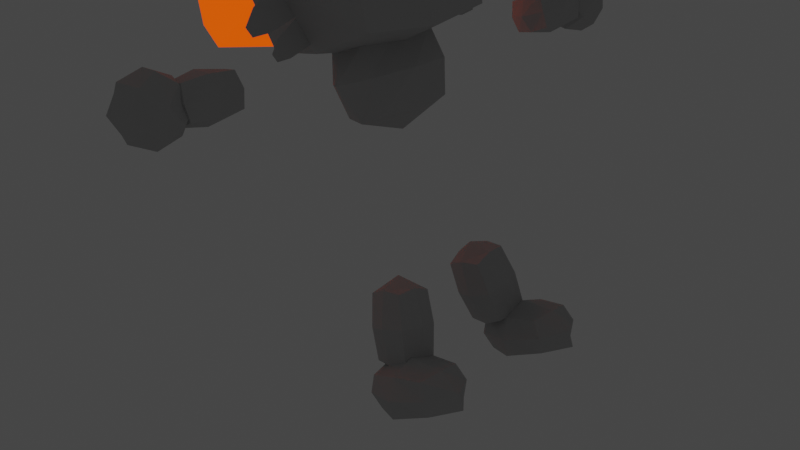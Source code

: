 # Source: SPLAT_-_fall.blend  (saved by Blender 3.5.10; exported with 4.5.12 LTS)
import bpy
from mathutils import Matrix  # noqa: F401  (used for matrix-valued properties, if any)

bpy.ops.wm.read_factory_settings(use_empty=True)
scene = bpy.context.scene
scene.name = 'Scene'

# ---- collections
col_collection = bpy.data.collections.new('Collection'); scene.collection.children.link(col_collection)

# ---- materials (node trees are filled in below, after node groups)
mat_splat_skin = bpy.data.materials.new('Splat skin')
mat_splat_skin.alpha_threshold = 0.0
mat_splat_skin.use_transparent_shadow = False
mat_splat_skin.roughness = 0.5
mat_splat_skin.line_color = (0.0, 0.0, 0.0, 1.0)
mat_material = bpy.data.materials.new('Material')
mat_material.use_transparent_shadow = False
mat_splat_eyes = bpy.data.materials.new('Splat eyes')
mat_splat_eyes.use_transparent_shadow = False
mat_metal_tex = bpy.data.materials.new('Metal tex')
mat_metal_tex.use_transparent_shadow = False
mat_tube_tex = bpy.data.materials.new('Tube tex')
mat_tube_tex.use_transparent_shadow = False

# ---- material node trees
mat_splat_skin.use_nodes = True; mat_splat_skin.node_tree.nodes.clear()
_N = mat_splat_skin.node_tree.nodes; _L = mat_splat_skin.node_tree.links
n0 = _N.new('ShaderNodeOutputMaterial'); n0.name = 'Material Output'; n0.location = (354, 228)
n1 = _N.new('ShaderNodeBsdfToon'); n1.name = 'Toon BSDF'; n1.location = (-154, 221)
n1.inputs[1].default_value = 0.4198
n1.inputs[2].default_value = 0.7037
_L.new(n1.outputs[0], n0.inputs[0])
n0.is_active_output = True
mat_material.use_nodes = True; mat_material.node_tree.nodes.clear()
_N = mat_material.node_tree.nodes; _L = mat_material.node_tree.links
n0 = _N.new('ShaderNodeBsdfPrincipled'); n0.name = 'Principled BSDF'; n0.location = (10, 300)
n0.distribution = 'GGX'
n0.subsurface_method = 'RANDOM_WALK_SKIN'
n0.inputs[3].default_value = 1.45
n0.inputs[4].default_value = 0.0
n0.inputs[27].default_value = (0.0, 0.0, 0.0, 1.0)
n0.inputs[28].default_value = 1.0
n1 = _N.new('ShaderNodeOutputMaterial'); n1.name = 'Material Output'; n1.location = (300, 300)
_L.new(n0.outputs[0], n1.inputs[0])
n1.is_active_output = True
mat_splat_eyes.use_nodes = True; mat_splat_eyes.node_tree.nodes.clear()
_N = mat_splat_eyes.node_tree.nodes; _L = mat_splat_eyes.node_tree.links
n0 = _N.new('ShaderNodeBsdfPrincipled'); n0.name = 'Principled BSDF'; n0.location = (10, 300)
n0.distribution = 'GGX'
n0.subsurface_method = 'RANDOM_WALK_SKIN'
n0.inputs[0].default_value = (0.0, 0.0, 0.0, 1.0)
n0.inputs[2].default_value = 1.0
n0.inputs[3].default_value = 0.0
n0.inputs[4].default_value = 0.0
n0.inputs[11].default_value = 1.01
n0.inputs[13].default_value = 0.0
n0.inputs[27].default_value = (0.0, 0.0, 0.0, 1.0)
n0.inputs[28].default_value = 1.0
n1 = _N.new('ShaderNodeOutputMaterial'); n1.name = 'Material Output'; n1.location = (300, 300)
_L.new(n0.outputs[0], n1.inputs[0])
n1.is_active_output = True
mat_metal_tex.use_nodes = True; mat_metal_tex.node_tree.nodes.clear()
_N = mat_metal_tex.node_tree.nodes; _L = mat_metal_tex.node_tree.links
n0 = _N.new('ShaderNodeBsdfPrincipled'); n0.name = 'Principled BSDF'; n0.location = (10, 300)
n0.distribution = 'GGX'
n0.subsurface_method = 'RANDOM_WALK_SKIN'
n0.inputs[0].default_value = (0.1878, 0.1878, 0.1878, 1.0)
n0.inputs[1].default_value = 1.0
n0.inputs[3].default_value = 1.45
n0.inputs[13].default_value = 0.0
n0.inputs[19].default_value = 0.25
n0.inputs[27].default_value = (0.08114, 0.08114, 0.08114, 1.0)
n0.inputs[28].default_value = 1.0
n1 = _N.new('ShaderNodeOutputMaterial'); n1.name = 'Material Output'; n1.location = (300, 300)
_L.new(n0.outputs[0], n1.inputs[0])
n1.is_active_output = True
mat_tube_tex.use_nodes = True; mat_tube_tex.node_tree.nodes.clear()
_N = mat_tube_tex.node_tree.nodes; _L = mat_tube_tex.node_tree.links
n0 = _N.new('ShaderNodeBsdfPrincipled'); n0.name = 'Principled BSDF'; n0.location = (10, 300)
n0.distribution = 'GGX'
n0.subsurface_method = 'RANDOM_WALK_SKIN'
n0.inputs[0].default_value = (0.8, 0.2139, 0.0, 1.0)
n0.inputs[3].default_value = 1.45
n0.inputs[27].default_value = (1.0, 0.07464, 0.0, 1.0)
n0.inputs[28].default_value = 1.0
n1 = _N.new('ShaderNodeOutputMaterial'); n1.name = 'Material Output'; n1.location = (300, 300)
_L.new(n0.outputs[0], n1.inputs[0])
n1.is_active_output = True

# ---- world
world_world = bpy.data.worlds.new('World'); scene.world = world_world
world_world.use_nodes = True; world_world.node_tree.nodes.clear()
_N = world_world.node_tree.nodes; _L = world_world.node_tree.links
n0 = _N.new('ShaderNodeOutputWorld'); n0.name = 'World Output'; n0.location = (300, 300)
n1 = _N.new('ShaderNodeBackground'); n1.name = 'Background'; n1.location = (10, 300)
n1.inputs[0].default_value = (0.05088, 0.05088, 0.05088, 1.0)
_L.new(n1.outputs[0], n0.inputs[0])
n0.is_active_output = True
world_world.color = (0.05088, 0.05088, 0.05088)
world_world.use_sun_shadow = False
world_world.sun_shadow_jitter_overblur = 0.0

# ---- cameras
cam_camera = bpy.data.cameras.new('Camera')
cam_camera.clip_end = 100.0
cam_camera.ortho_scale = 7.314

# ---- meshes
me_cube = bpy.data.meshes.new('Cube')
me_cube.from_pydata([(0.694, 0.694, 0.5728), (0.694, 0.694, -0.6119), (0.694, -0.694, 0.5728), (0.694, -0.694, -0.6119), (-0.694, 0.694, 0.5728), (-0.694, 0.694, -0.6119), (-0.694, -0.694, 0.5728), (-0.694, -0.694, -0.6119), (-0.7705, 0.0, -0.6884), (0.7705, 0.0, 0.6494), (-0.7705, 0.0, 0.6494), (0.7705, 0.0, -0.6884), (0.7705, 0.7705, 0.0), (-0.7705, -0.7705, 0.0), (0.7705, -0.7705, 0.0), (-0.7705, 0.7705, 0.0), (1.0, 0.0, 0.0), (-1.0, 0.0, 0.0), (0.0, 0.7705, -0.6884), (0.0, -0.7705, 0.6494), (0.0, -0.7705, -0.6884), (0.0, 0.7705, 0.6494), (0.0, 0.0, -0.809), (0.0, 0.0, 0.7714), (0.0, 1.0, 0.0), (0.0, -1.0, 0.0)], [], [(23, 10, 6, 19), (25, 19, 6, 13), (17, 10, 4, 15), (22, 11, 3, 20), (16, 9, 2, 14), (24, 21, 0, 12), (12, 0, 9, 16), (18, 1, 11, 22), (13, 6, 10, 17), (21, 4, 10, 23), (7, 13, 17, 8), (1, 12, 16, 11), (18, 24, 12, 1), (11, 16, 14, 3), (8, 17, 15, 5), (20, 25, 13, 7), (3, 14, 25, 20), (5, 15, 24, 18), (0, 21, 23, 9), (5, 18, 22, 8), (15, 4, 21, 24), (8, 22, 20, 7), (14, 2, 19, 25), (9, 23, 19, 2)])
_uv = me_cube.uv_layers.new(name='UVMap')
_uv.uv.foreach_set('vector', [0.75, 0.625, 0.875, 0.625, 0.875, 0.75, 0.75, 0.75, 0.2109, 0.4863, 0.1805, 0.6076, 0.05924, 0.5771, 0.08971, 0.4559, 0.5, 0.125, 0.625, 0.125, 0.625, 0.25, 0.5, 0.25, 0.4355, 0.2715, 0.5605, 0.2715, 0.5605, 0.3965, 0.4355, 0.3965, 0.4141, 0.5176, 0.4158, 0.6426, 0.2908, 0.6443, 0.2891, 0.5193, 0.502, 0.5039, 0.5016, 0.6289, 0.3766, 0.6286, 0.377, 0.5036, 0.5391, 0.5158, 0.5408, 0.6408, 0.4158, 0.6426, 0.4141, 0.5176, 0.4355, 0.1465, 0.5605, 0.1465, 0.5605, 0.2715, 0.4355, 0.2715, 0.5, 0.0, 0.625, 0.0, 0.625, 0.125, 0.5, 0.125, 0.75, 0.5, 0.875, 0.5, 0.875, 0.625, 0.75, 0.625, 0.375, 0.0, 0.5, 0.0, 0.5, 0.125, 0.375, 0.125, 0.5373, 0.3908, 0.5391, 0.5158, 0.4141, 0.5176, 0.4123, 0.3926, 0.5023, 0.3789, 0.502, 0.5039, 0.377, 0.5036, 0.3773, 0.3786, 0.4123, 0.3926, 0.4141, 0.5176, 0.2891, 0.5193, 0.2873, 0.3943, 0.375, 0.125, 0.5, 0.125, 0.5, 0.25, 0.375, 0.25, 0.2414, 0.3651, 0.2109, 0.4863, 0.08971, 0.4559, 0.1202, 0.3346, 0.3626, 0.3956, 0.3322, 0.5168, 0.2109, 0.4863, 0.2414, 0.3651, 0.6273, 0.3792, 0.627, 0.5042, 0.502, 0.5039, 0.5023, 0.3789, 0.625, 0.5, 0.75, 0.5, 0.75, 0.625, 0.625, 0.625, 0.3105, 0.1465, 0.4355, 0.1465, 0.4355, 0.2715, 0.3105, 0.2715, 0.627, 0.5042, 0.6266, 0.6292, 0.5016, 0.6289, 0.502, 0.5039, 0.3105, 0.2715, 0.4355, 0.2715, 0.4355, 0.3965, 0.3105, 0.3965, 0.3322, 0.5168, 0.3017, 0.638, 0.1805, 0.6076, 0.2109, 0.4863, 0.625, 0.625, 0.75, 0.625, 0.75, 0.75, 0.625, 0.75])
me_cube.materials.append(mat_splat_skin)
me_cube.materials.append(mat_material)
me_cube.use_mirror_vertex_groups = False
me_cube.update()
me_cube_001 = bpy.data.meshes.new('Cube.001')
me_cube_001.from_pydata([(-0.05307, -0.1716, -0.09299), (-0.1393, -0.08531, -0.09299), (-0.1393, -0.08531, 0.09299), (-0.05307, -0.1716, 0.09299), (-0.1393, 0.08531, -0.09299), (-0.05307, 0.1716, -0.09299), (-0.05307, 0.1716, 0.09299), (-0.1393, 0.08531, 0.09299), (0.1393, -0.08531, -0.09299), (0.05307, -0.1716, -0.09299), (0.05307, -0.1716, 0.09299), (0.1393, -0.08531, 0.09299), (0.05307, 0.1716, -0.09299), (0.1393, 0.08531, -0.09299), (0.1393, 0.08531, 0.09299), (0.05307, 0.1716, 0.09299)], [], [(9, 10, 3, 0), (13, 14, 11, 8), (14, 15, 6, 7, 2, 3, 10, 11), (1, 2, 7, 4), (5, 6, 15, 12), (0, 3, 2, 1), (6, 5, 4, 7), (14, 13, 12, 15), (10, 9, 8, 11), (4, 5, 12, 13, 8, 9, 0, 1)])
_uv = me_cube_001.uv_layers.new(name='UVMap')
_uv.uv.foreach_set('vector', [0.375, 0.8274, 0.625, 0.8274, 0.625, 0.9226, 0.375, 0.9226, 0.375, 0.5628, 0.625, 0.5628, 0.625, 0.6872, 0.375, 0.6872, 0.625, 0.5628, 0.7024, 0.5, 0.7976, 0.5, 0.875, 0.5628, 0.875, 0.6872, 0.7976, 0.75, 0.7024, 0.75, 0.625, 0.6872, 0.375, 0.06285, 0.625, 0.06285, 0.625, 0.1872, 0.375, 0.1872, 0.375, 0.3274, 0.625, 0.3274, 0.625, 0.4226, 0.375, 0.4226, 0.375, 0.0, 0.625, 0.0, 0.625, 0.06285, 0.375, 0.06285, 0.625, 0.3274, 0.375, 0.3274, 0.375, 0.1872, 0.625, 0.1872, 0.625, 0.5628, 0.375, 0.5628, 0.375, 0.4226, 0.625, 0.4226, 0.625, 0.8274, 0.375, 0.8274, 0.375, 0.6872, 0.625, 0.6872, 0.125, 0.5628, 0.2024, 0.5, 0.2976, 0.5, 0.375, 0.5628, 0.375, 0.6872, 0.2976, 0.75, 0.2024, 0.75, 0.125, 0.6872])
me_cube_001.materials.append(mat_splat_eyes)
me_cube_001.update()
me_cube_002 = bpy.data.meshes.new('Cube.002')
me_cube_002.from_pydata([(-0.05307, -0.1716, -0.09299), (-0.1393, -0.08531, -0.09299), (-0.1393, -0.08531, 0.09299), (-0.05307, -0.1716, 0.09299), (-0.1393, 0.08531, -0.09299), (-0.05307, 0.1716, -0.09299), (-0.05307, 0.1716, 0.09299), (-0.1393, 0.08531, 0.09299), (0.1393, -0.08531, -0.09299), (0.05307, -0.1716, -0.09299), (0.05307, -0.1716, 0.09299), (0.1393, -0.08531, 0.09299), (0.05307, 0.1716, -0.09299), (0.1393, 0.08531, -0.09299), (0.1393, 0.08531, 0.09299), (0.05307, 0.1716, 0.09299)], [], [(9, 10, 3, 0), (13, 14, 11, 8), (14, 15, 6, 7, 2, 3, 10, 11), (1, 2, 7, 4), (5, 6, 15, 12), (0, 3, 2, 1), (6, 5, 4, 7), (14, 13, 12, 15), (10, 9, 8, 11), (4, 5, 12, 13, 8, 9, 0, 1)])
_uv = me_cube_002.uv_layers.new(name='UVMap')
_uv.uv.foreach_set('vector', [0.375, 0.8274, 0.625, 0.8274, 0.625, 0.9226, 0.375, 0.9226, 0.375, 0.5628, 0.625, 0.5628, 0.625, 0.6872, 0.375, 0.6872, 0.625, 0.5628, 0.7024, 0.5, 0.7976, 0.5, 0.875, 0.5628, 0.875, 0.6872, 0.7976, 0.75, 0.7024, 0.75, 0.625, 0.6872, 0.375, 0.06285, 0.625, 0.06285, 0.625, 0.1872, 0.375, 0.1872, 0.375, 0.3274, 0.625, 0.3274, 0.625, 0.4226, 0.375, 0.4226, 0.375, 0.0, 0.625, 0.0, 0.625, 0.06285, 0.375, 0.06285, 0.625, 0.3274, 0.375, 0.3274, 0.375, 0.1872, 0.625, 0.1872, 0.625, 0.5628, 0.375, 0.5628, 0.375, 0.4226, 0.625, 0.4226, 0.625, 0.8274, 0.375, 0.8274, 0.375, 0.6872, 0.625, 0.6872, 0.125, 0.5628, 0.2024, 0.5, 0.2976, 0.5, 0.375, 0.5628, 0.375, 0.6872, 0.2976, 0.75, 0.2024, 0.75, 0.125, 0.6872])
me_cube_002.materials.append(mat_splat_eyes)
me_cube_002.update()
me_cube_003 = bpy.data.meshes.new('Cube.003')
me_cube_003.from_pydata([(-0.256, -1.122, -0.1663), (-0.7535, -0.6249, -0.1663), (-0.7535, -0.6249, 0.1663), (-0.256, -1.122, 0.1663), (-0.7535, 0.6249, -0.1663), (-0.256, 1.122, -0.1663), (-0.256, 1.122, 0.1663), (-0.7535, 0.6249, 0.1663), (0.7535, -0.6249, -0.1663), (0.256, -1.122, -0.1663), (0.256, -1.122, 0.1663), (0.7535, -0.6249, 0.1663), (0.256, 1.122, -0.1663), (0.7535, 0.6249, -0.1663), (0.7535, 0.6249, 0.1663), (0.256, 1.122, 0.1663)], [], [(9, 10, 3, 0), (13, 14, 11, 8), (14, 15, 6, 7, 2, 3, 10, 11), (1, 2, 7, 4), (5, 6, 15, 12), (0, 3, 2, 1), (6, 5, 4, 7), (14, 13, 12, 15), (10, 9, 8, 11), (4, 5, 12, 13, 8, 9, 0, 1)])
_uv = me_cube_003.uv_layers.new(name='UVMap')
_uv.uv.foreach_set('vector', [0.375, 0.8325, 0.625, 0.8325, 0.625, 0.9175, 0.375, 0.9175, 0.375, 0.5554, 0.625, 0.5554, 0.625, 0.6946, 0.375, 0.6946, 0.625, 0.5554, 0.7075, 0.5, 0.7925, 0.5, 0.875, 0.5554, 0.875, 0.6946, 0.7925, 0.75, 0.7075, 0.75, 0.625, 0.6946, 0.375, 0.0554, 0.625, 0.0554, 0.625, 0.1946, 0.375, 0.1946, 0.375, 0.3325, 0.625, 0.3325, 0.625, 0.4175, 0.375, 0.4175, 0.375, 0.0, 0.625, 0.0, 0.625, 0.0554, 0.375, 0.0554, 0.625, 0.3325, 0.375, 0.3325, 0.375, 0.1946, 0.625, 0.1946, 0.625, 0.5554, 0.375, 0.5554, 0.375, 0.4175, 0.625, 0.4175, 0.625, 0.8325, 0.375, 0.8325, 0.375, 0.6946, 0.625, 0.6946, 0.125, 0.5554, 0.2075, 0.5, 0.2925, 0.5, 0.375, 0.5554, 0.375, 0.6946, 0.2925, 0.75, 0.2075, 0.75, 0.125, 0.6946])
me_cube_003.materials.append(mat_metal_tex)
me_cube_003.update()
me_cube_004 = bpy.data.meshes.new('Cube.004')
me_cube_004.from_pydata([(0.5188, -0.5262, 0.0476), (0.01469, -0.5262, -0.4821), (0.5188, 0.5262, 0.0476), (0.01469, 0.5262, -0.4821), (1.198, -0.4363, 0.2304), (-1.132, -0.5262, -0.1399), (1.234, 0.4349, 0.2053), (-1.132, 0.5262, -0.1399), (0.118, -0.5262, -0.2591), (0.118, 0.5262, -0.2591), (-0.4758, 0.5262, 1.087), (-0.4758, -0.5262, 1.087), (0.2792, 0.5262, -0.4399), (0.5081, 0.5262, 1.053), (0.5081, -0.5262, 1.053), (0.2792, -0.5262, -0.4399), (-0.1736, -0.445, -0.9731), (-0.1697, 0.4394, -0.9759), (-1.079, 0.5262, -0.4383), (-1.079, -0.5262, -0.4383)], [], [(8, 1, 3, 9), (9, 3, 7, 10), (10, 7, 5, 11), (11, 5, 1, 8), (2, 6, 4, 0), (7, 3, 17, 18), (14, 11, 8, 15), (13, 10, 11, 14), (12, 9, 10, 13), (15, 8, 9, 12), (0, 15, 12, 2), (2, 12, 13, 6), (6, 13, 14, 4), (4, 14, 15, 0), (18, 17, 16, 19), (5, 7, 18, 19), (3, 1, 16, 17), (1, 5, 19, 16)])
_uv = me_cube_004.uv_layers.new(name='UVMap')
_uv.uv.foreach_set('vector', [0.5469, 0.0, 0.625, 0.0, 0.625, 0.25, 0.5469, 0.25, 0.5469, 0.25, 0.625, 0.25, 0.625, 0.5, 0.5469, 0.5, 0.5469, 0.5, 0.625, 0.5, 0.625, 0.75, 0.5469, 0.75, 0.5469, 0.75, 0.625, 0.75, 0.625, 1.0, 0.5469, 1.0, 0.125, 0.5, 0.375, 0.5, 0.375, 0.75, 0.125, 0.75, 0.625, 0.5, 0.625, 0.25, 0.625, 0.25, 0.625, 0.5, 0.4876, 0.75, 0.5469, 0.75, 0.5469, 1.0, 0.5001, 0.9885, 0.4876, 0.5, 0.5469, 0.5, 0.5469, 0.75, 0.4876, 0.75, 0.496, 0.2577, 0.5469, 0.25, 0.5469, 0.5, 0.4876, 0.5, 0.4876, 0.0, 0.5469, 0.0, 0.5469, 0.25, 0.496, 0.2577, 0.375, 0.0, 0.4876, 0.0, 0.496, 0.2577, 0.375, 0.25, 0.375, 0.25, 0.496, 0.2577, 0.4876, 0.5, 0.375, 0.5, 0.375, 0.5, 0.4876, 0.5, 0.4876, 0.75, 0.375, 0.75, 0.375, 0.75, 0.4876, 0.75, 0.5001, 0.9885, 0.375, 1.0, 0.625, 0.5, 0.875, 0.5, 0.875, 0.75, 0.625, 0.75, 0.625, 0.75, 0.625, 0.5, 0.625, 0.5, 0.625, 0.75, 0.625, 0.25, 0.625, 0.0, 0.625, 0.0, 0.625, 0.25, 0.625, 1.0, 0.625, 0.75, 0.625, 0.75, 0.625, 1.0])
me_cube_004.materials.append(mat_tube_tex)
me_cube_004.update()
me_plane = bpy.data.meshes.new('Plane')
me_plane.from_pydata([(0.05616, -0.2764, 4.617e-08), (0.1548, -0.2295, -3.695e-08), (-0.3029, 0.2338, 3.047e-08), (0.0384, 0.3784, -4.203e-08), (-0.09915, -0.1427, 3.938e-08), (0.1506, -0.03467, -3.713e-08)], [], [(4, 5, 3, 2), (0, 1, 5, 4)])
_uv = me_plane.uv_layers.new(name='UVMap')
_uv.uv.foreach_set('vector', [0.0, 0.3171, 1.0, 0.3171, 1.0, 1.0, 0.0, 1.0, 0.0, 0.0, 1.0, 0.0, 1.0, 0.3171, 0.0, 0.3171])
me_plane.materials.append(mat_splat_skin)
me_plane.update()
me_plane_001 = bpy.data.meshes.new('Plane.001')
me_plane_001.from_pydata([(0.05616, -0.2764, 4.617e-08), (0.1548, -0.2295, -3.695e-08), (-0.3029, 0.2338, 3.047e-08), (0.0384, 0.3784, -4.203e-08), (-0.09915, -0.1427, 3.938e-08), (0.1506, -0.03467, -3.713e-08)], [], [(4, 5, 3, 2), (0, 1, 5, 4)])
_uv = me_plane_001.uv_layers.new(name='UVMap')
_uv.uv.foreach_set('vector', [0.0, 0.3171, 1.0, 0.3171, 1.0, 1.0, 0.0, 1.0, 0.0, 0.0, 1.0, 0.0, 1.0, 0.3171, 0.0, 0.3171])
me_plane_001.materials.append(mat_splat_skin)
me_plane_001.update()
me_plane_002 = bpy.data.meshes.new('Plane.002')
me_plane_002.from_pydata([(0.05616, -0.2764, 4.617e-08), (0.1548, -0.2295, -3.695e-08), (-0.3029, 0.2338, 3.047e-08), (0.0384, 0.3784, -4.203e-08), (-0.09915, -0.1427, 3.938e-08), (0.1506, -0.03467, -3.713e-08)], [], [(4, 5, 3, 2), (0, 1, 5, 4)])
_uv = me_plane_002.uv_layers.new(name='UVMap')
_uv.uv.foreach_set('vector', [0.0, 0.3171, 1.0, 0.3171, 1.0, 1.0, 0.0, 1.0, 0.0, 0.0, 1.0, 0.0, 1.0, 0.3171, 0.0, 0.3171])
me_plane_002.materials.append(mat_splat_skin)
me_plane_002.update()
me_plane_003 = bpy.data.meshes.new('Plane.003')
me_plane_003.from_pydata([(-0.3592, -0.662, 2.801e-08), (0.3288, -0.662, -2.934e-08), (-0.4869, 0.643, 2.243e-08), (0.4565, 0.643, -2.376e-08), (-0.7465, 0.0, 1.108e-08), (0.7161, 0.0, -1.241e-08), (-0.6548, -0.331, 1.509e-08), (0.6245, -0.331, -1.642e-08), (0.7682, 0.3215, -1.013e-08), (-0.7986, 0.3215, 8.804e-09)], [], [(9, 8, 3, 2), (6, 7, 5, 4), (0, 1, 7, 6), (4, 5, 8, 9)])
_uv = me_plane_003.uv_layers.new(name='UVMap')
_uv.uv.foreach_set('vector', [0.291, 0.6732, 0.7546, 0.6732, 0.7546, 0.7891, 0.291, 0.7891, 0.291, 0.4414, 0.7546, 0.4414, 0.7546, 0.5573, 0.291, 0.5573, 0.291, 0.3255, 0.7546, 0.3255, 0.7546, 0.4414, 0.291, 0.4414, 0.291, 0.5573, 0.7546, 0.5573, 0.7546, 0.6732, 0.291, 0.6732])
me_plane_003.materials.append(mat_splat_skin)
me_plane_003.update()
me_plane_004 = bpy.data.meshes.new('Plane.004')
me_plane_004.from_pydata([(-1.0, -1.0, 0.0), (1.0, -1.0, 0.0), (-1.0, 1.0, 0.0), (1.0, 1.0, 0.0), (2.128, -5.861, 0.03785), (2.128, 5.549, 0.03785), (2.128, -5.861, 0.746), (2.128, 5.549, 0.746), (-2.128, -5.861, 0.03785), (-2.128, 5.549, 0.03785), (-2.128, -5.861, 0.746), (-2.128, 5.549, 0.746), (2.462, -0.1558, -0.01778), (2.462, -0.1558, 0.8017), (-2.462, -0.1558, 0.8017), (-2.462, -0.1558, -0.01778), (2.462, -6.757, 0.3919), (2.462, 6.445, 0.3919), (-2.462, -6.757, 0.3919), (-2.462, 6.445, 0.3919), (-3.465, -0.1558, 0.3919), (3.465, -0.1558, 0.3919), (-4.144e-16, -6.757, 0.8017), (-4.144e-16, 6.445, 0.8017), (-4.144e-16, -6.757, -0.01778), (-4.144e-16, 6.445, -0.01778), (-4.144e-16, -0.1558, -0.1846), (-4.144e-16, -0.1558, 0.9685), (-4.144e-16, 9.134, 0.3919), (-4.144e-16, -9.446, 0.3919)], [], [(0, 1, 3, 2), (21, 17, 7, 13), (27, 23, 11, 14), (20, 19, 9, 15), (26, 25, 5, 12), (29, 18, 8, 24), (28, 17, 5, 25), (24, 26, 12, 4), (18, 20, 15, 8), (22, 27, 14, 10), (16, 21, 13, 6), (4, 12, 21, 16), (10, 14, 20, 18), (23, 7, 17, 28), (22, 10, 18, 29), (14, 11, 19, 20), (12, 5, 17, 21), (6, 22, 29, 16), (11, 23, 28, 19), (6, 13, 27, 22), (8, 15, 26, 24), (19, 28, 25, 9), (16, 29, 24, 4), (15, 9, 25, 26), (13, 7, 23, 27)])
_uv = me_plane_004.uv_layers.new(name='UVMap')
_uv.uv.foreach_set('vector', [0.0, 0.0, 1.0, 0.0, 1.0, 1.0, 0.0, 1.0, 0.5, 0.125, 0.625, 0.125, 0.625, 0.25, 0.5, 0.25, 0.5, 0.375, 0.625, 0.375, 0.625, 0.5, 0.5, 0.5, 0.5, 0.625, 0.625, 0.625, 0.625, 0.75, 0.5, 0.75, 0.5, 0.875, 0.625, 0.875, 0.625, 1.0, 0.5, 1.0, 0.25, 0.625, 0.375, 0.625, 0.375, 0.75, 0.25, 0.75, 0.75, 0.625, 0.875, 0.625, 0.875, 0.75, 0.75, 0.75, 0.375, 0.875, 0.5, 0.875, 0.5, 1.0, 0.375, 1.0, 0.375, 0.625, 0.5, 0.625, 0.5, 0.75, 0.375, 0.75, 0.375, 0.375, 0.5, 0.375, 0.5, 0.5, 0.375, 0.5, 0.375, 0.125, 0.5, 0.125, 0.5, 0.25, 0.375, 0.25, 0.375, 0.0, 0.5, 0.0, 0.5, 0.125, 0.375, 0.125, 0.375, 0.5, 0.5, 0.5, 0.5, 0.625, 0.375, 0.625, 0.75, 0.5, 0.875, 0.5, 0.875, 0.625, 0.75, 0.625, 0.25, 0.5, 0.375, 0.5, 0.375, 0.625, 0.25, 0.625, 0.5, 0.5, 0.625, 0.5, 0.625, 0.625, 0.5, 0.625, 0.5, 0.0, 0.625, 0.0, 0.625, 0.125, 0.5, 0.125, 0.125, 0.5, 0.25, 0.5, 0.25, 0.625, 0.125, 0.625, 0.625, 0.5, 0.75, 0.5, 0.75, 0.625, 0.625, 0.625, 0.375, 0.25, 0.5, 0.25, 0.5, 0.375, 0.375, 0.375, 0.375, 0.75, 0.5, 0.75, 0.5, 0.875, 0.375, 0.875, 0.625, 0.625, 0.75, 0.625, 0.75, 0.75, 0.625, 0.75, 0.125, 0.625, 0.25, 0.625, 0.25, 0.75, 0.125, 0.75, 0.5, 0.75, 0.625, 0.75, 0.625, 0.875, 0.5, 0.875, 0.5, 0.25, 0.625, 0.25, 0.625, 0.375, 0.5, 0.375])
me_plane_004.materials.append(mat_splat_skin)
me_plane_004.update()
me_plane_005 = bpy.data.meshes.new('Plane.005')
me_plane_005.from_pydata([(-1.0, -1.0, 0.0), (1.0, -1.0, 0.0), (-1.0, 1.0, 0.0), (1.0, 1.0, 0.0), (1.512, 1.818, -0.528), (1.512, 1.974, 0.003412), (1.512, -2.795, -0.5208), (1.512, -2.638, 0.01061), (-1.928, 1.818, -0.528), (-1.928, 1.974, 0.003412), (-1.928, -2.795, -0.5208), (-1.928, -2.638, 0.01061), (1.718, 2.173, -0.2627), (1.718, -2.994, -0.2547), (-2.135, -2.994, -0.2547), (-2.135, 2.173, -0.2627), (1.718, -0.498, -0.5563), (1.718, -0.3227, 0.03892), (-2.135, -0.498, -0.5563), (-2.135, -0.3227, 0.03892), (-2.755, -0.4104, -0.2587), (2.338, -0.4104, -0.2587), (-0.2085, -3.081, -0.5523), (-0.2085, -2.906, 0.04295), (-0.2085, 2.085, -0.5603), (-0.2085, 2.26, 0.03489), (-0.2085, 3.004, -0.264), (-0.2085, -3.824, -0.2534), (-0.2085, -0.2945, 0.1347), (-0.2085, -0.5262, -0.652)], [], [(0, 1, 3, 2), (21, 17, 7, 13), (27, 23, 11, 14), (20, 19, 9, 15), (26, 25, 5, 12), (29, 18, 8, 24), (28, 17, 5, 25), (24, 26, 12, 4), (18, 20, 15, 8), (22, 27, 14, 10), (16, 21, 13, 6), (4, 12, 21, 16), (10, 14, 20, 18), (23, 7, 17, 28), (22, 10, 18, 29), (14, 11, 19, 20), (12, 5, 17, 21), (6, 22, 29, 16), (11, 23, 28, 19), (6, 13, 27, 22), (8, 15, 26, 24), (19, 28, 25, 9), (16, 29, 24, 4), (15, 9, 25, 26), (13, 7, 23, 27)])
_uv = me_plane_005.uv_layers.new(name='UVMap')
_uv.uv.foreach_set('vector', [0.0, 0.0, 1.0, 0.0, 1.0, 1.0, 0.0, 1.0, 0.5, 0.125, 0.625, 0.125, 0.625, 0.25, 0.5, 0.25, 0.5, 0.375, 0.625, 0.375, 0.625, 0.5, 0.5, 0.5, 0.5, 0.625, 0.625, 0.625, 0.625, 0.75, 0.5, 0.75, 0.5, 0.875, 0.625, 0.875, 0.625, 1.0, 0.5, 1.0, 0.25, 0.625, 0.375, 0.625, 0.375, 0.75, 0.25, 0.75, 0.75, 0.625, 0.875, 0.625, 0.875, 0.75, 0.75, 0.75, 0.375, 0.875, 0.5, 0.875, 0.5, 1.0, 0.375, 1.0, 0.375, 0.625, 0.5, 0.625, 0.5, 0.75, 0.375, 0.75, 0.375, 0.375, 0.5, 0.375, 0.5, 0.5, 0.375, 0.5, 0.375, 0.125, 0.5, 0.125, 0.5, 0.25, 0.375, 0.25, 0.375, 0.0, 0.5, 0.0, 0.5, 0.125, 0.375, 0.125, 0.375, 0.5, 0.5, 0.5, 0.5, 0.625, 0.375, 0.625, 0.75, 0.5, 0.875, 0.5, 0.875, 0.625, 0.75, 0.625, 0.25, 0.5, 0.375, 0.5, 0.375, 0.625, 0.25, 0.625, 0.5, 0.5, 0.625, 0.5, 0.625, 0.625, 0.5, 0.625, 0.5, 0.0, 0.625, 0.0, 0.625, 0.125, 0.5, 0.125, 0.125, 0.5, 0.25, 0.5, 0.25, 0.625, 0.125, 0.625, 0.625, 0.5, 0.75, 0.5, 0.75, 0.625, 0.625, 0.625, 0.375, 0.25, 0.5, 0.25, 0.5, 0.375, 0.375, 0.375, 0.375, 0.75, 0.5, 0.75, 0.5, 0.875, 0.375, 0.875, 0.625, 0.625, 0.75, 0.625, 0.75, 0.75, 0.625, 0.75, 0.125, 0.625, 0.25, 0.625, 0.25, 0.75, 0.125, 0.75, 0.5, 0.75, 0.625, 0.75, 0.625, 0.875, 0.5, 0.875, 0.5, 0.25, 0.625, 0.25, 0.625, 0.375, 0.5, 0.375])
me_plane_005.materials.append(mat_splat_skin)
me_plane_005.update()
me_plane_006 = bpy.data.meshes.new('Plane.006')
me_plane_006.from_pydata([(-1.0, -1.0, 0.0), (1.0, -1.0, 0.0), (-1.0, 1.0, 0.0), (1.0, 1.0, 0.0), (1.512, 3.377, -0.5148), (1.512, 2.5, 0.01286), (1.512, -1.203, -0.5551), (1.512, -2.08, -0.02747), (-1.928, 3.377, -0.5148), (-1.928, 2.5, 0.01286), (-1.928, -1.203, -0.5551), (-1.928, -2.08, -0.02747), (1.718, 3.214, -0.2486), (1.718, -1.916, -0.2937), (-2.135, -1.916, -0.2937), (-2.135, 3.214, -0.2486), (1.718, 1.14, -0.5667), (1.718, 0.1578, 0.02438), (-2.135, 1.14, -0.5667), (-2.135, 0.1578, 0.02438), (-2.755, 0.6487, -0.2711), (2.338, 0.6487, -0.2711), (-0.2085, -1.425, -0.5892), (-0.2085, -2.407, 0.001798), (-0.2085, 3.705, -0.5441), (-0.2085, 2.723, 0.04697), (-0.2085, 4.039, -0.2413), (-0.2085, -2.741, -0.301), (-0.2085, -9.382e-05, 0.1194), (-0.2085, 1.297, -0.6617)], [], [(0, 1, 3, 2), (21, 17, 7, 13), (27, 23, 11, 14), (20, 19, 9, 15), (26, 25, 5, 12), (29, 18, 8, 24), (28, 17, 5, 25), (24, 26, 12, 4), (18, 20, 15, 8), (22, 27, 14, 10), (16, 21, 13, 6), (4, 12, 21, 16), (10, 14, 20, 18), (23, 7, 17, 28), (22, 10, 18, 29), (14, 11, 19, 20), (12, 5, 17, 21), (6, 22, 29, 16), (11, 23, 28, 19), (6, 13, 27, 22), (8, 15, 26, 24), (19, 28, 25, 9), (16, 29, 24, 4), (15, 9, 25, 26), (13, 7, 23, 27)])
_uv = me_plane_006.uv_layers.new(name='UVMap')
_uv.uv.foreach_set('vector', [0.0, 0.0, 1.0, 0.0, 1.0, 1.0, 0.0, 1.0, 0.5, 0.125, 0.625, 0.125, 0.625, 0.25, 0.5, 0.25, 0.5, 0.375, 0.625, 0.375, 0.625, 0.5, 0.5, 0.5, 0.5, 0.625, 0.625, 0.625, 0.625, 0.75, 0.5, 0.75, 0.5, 0.875, 0.625, 0.875, 0.625, 1.0, 0.5, 1.0, 0.25, 0.625, 0.375, 0.625, 0.375, 0.75, 0.25, 0.75, 0.75, 0.625, 0.875, 0.625, 0.875, 0.75, 0.75, 0.75, 0.375, 0.875, 0.5, 0.875, 0.5, 1.0, 0.375, 1.0, 0.375, 0.625, 0.5, 0.625, 0.5, 0.75, 0.375, 0.75, 0.375, 0.375, 0.5, 0.375, 0.5, 0.5, 0.375, 0.5, 0.375, 0.125, 0.5, 0.125, 0.5, 0.25, 0.375, 0.25, 0.375, 0.0, 0.5, 0.0, 0.5, 0.125, 0.375, 0.125, 0.375, 0.5, 0.5, 0.5, 0.5, 0.625, 0.375, 0.625, 0.75, 0.5, 0.875, 0.5, 0.875, 0.625, 0.75, 0.625, 0.25, 0.5, 0.375, 0.5, 0.375, 0.625, 0.25, 0.625, 0.5, 0.5, 0.625, 0.5, 0.625, 0.625, 0.5, 0.625, 0.5, 0.0, 0.625, 0.0, 0.625, 0.125, 0.5, 0.125, 0.125, 0.5, 0.25, 0.5, 0.25, 0.625, 0.125, 0.625, 0.625, 0.5, 0.75, 0.5, 0.75, 0.625, 0.625, 0.625, 0.375, 0.25, 0.5, 0.25, 0.5, 0.375, 0.375, 0.375, 0.375, 0.75, 0.5, 0.75, 0.5, 0.875, 0.375, 0.875, 0.625, 0.625, 0.75, 0.625, 0.75, 0.75, 0.625, 0.75, 0.125, 0.625, 0.25, 0.625, 0.25, 0.75, 0.125, 0.75, 0.5, 0.75, 0.625, 0.75, 0.625, 0.875, 0.5, 0.875, 0.5, 0.25, 0.625, 0.25, 0.625, 0.375, 0.5, 0.375])
me_plane_006.materials.append(mat_splat_skin)
me_plane_006.update()
me_plane_007 = bpy.data.meshes.new('Plane.007')
me_plane_007.from_pydata([(-1.0, -1.0, 0.0), (1.0, -1.0, 0.0), (-1.0, 1.0, 0.0), (1.0, 1.0, 0.0), (1.649, 4.192, -0.2021), (1.649, -0.005894, 0.08266), (1.649, 0.2478, -0.5103), (1.649, -3.95, -0.2256), (-1.649, 4.192, -0.2021), (-1.649, -0.005894, 0.08266), (-1.649, 0.2478, -0.5103), (-1.649, -3.95, -0.2256), (1.94, 2.442, -0.03244), (1.94, -2.2, -0.3952), (-1.94, -2.2, -0.3952), (-1.94, 2.442, -0.03244), (1.94, 2.591, -0.3814), (1.94, -2.35, -0.04626), (-1.94, 2.591, -0.3814), (-1.94, -2.35, -0.04626), (-2.816, 0.121, -0.2138), (2.816, 0.121, -0.2138), (-4.104e-15, 0.2702, -0.5628), (-4.104e-15, -4.671, -0.2276), (-4.104e-15, 4.913, -0.2), (-4.104e-15, -0.02834, 0.1351), (-4.104e-15, 3.489, 0.04937), (-4.104e-15, -3.247, -0.477), (-4.104e-15, -3.464, 0.02932), (-4.104e-15, 3.706, -0.457)], [], [(0, 1, 3, 2), (21, 17, 7, 13), (27, 23, 11, 14), (20, 19, 9, 15), (26, 25, 5, 12), (29, 18, 8, 24), (28, 17, 5, 25), (24, 26, 12, 4), (18, 20, 15, 8), (22, 27, 14, 10), (16, 21, 13, 6), (4, 12, 21, 16), (10, 14, 20, 18), (23, 7, 17, 28), (22, 10, 18, 29), (14, 11, 19, 20), (12, 5, 17, 21), (6, 22, 29, 16), (11, 23, 28, 19), (6, 13, 27, 22), (8, 15, 26, 24), (19, 28, 25, 9), (16, 29, 24, 4), (15, 9, 25, 26), (13, 7, 23, 27)])
_uv = me_plane_007.uv_layers.new(name='UVMap')
_uv.uv.foreach_set('vector', [0.0, 0.0, 1.0, 0.0, 1.0, 1.0, 0.0, 1.0, 0.5, 0.125, 0.625, 0.125, 0.625, 0.25, 0.5, 0.25, 0.5, 0.375, 0.625, 0.375, 0.625, 0.5, 0.5, 0.5, 0.5, 0.625, 0.625, 0.625, 0.625, 0.75, 0.5, 0.75, 0.5, 0.875, 0.625, 0.875, 0.625, 1.0, 0.5, 1.0, 0.25, 0.625, 0.375, 0.625, 0.375, 0.75, 0.25, 0.75, 0.75, 0.625, 0.875, 0.625, 0.875, 0.75, 0.75, 0.75, 0.375, 0.875, 0.5, 0.875, 0.5, 1.0, 0.375, 1.0, 0.375, 0.625, 0.5, 0.625, 0.5, 0.75, 0.375, 0.75, 0.375, 0.375, 0.5, 0.375, 0.5, 0.5, 0.375, 0.5, 0.375, 0.125, 0.5, 0.125, 0.5, 0.25, 0.375, 0.25, 0.375, 0.0, 0.5, 0.0, 0.5, 0.125, 0.375, 0.125, 0.375, 0.5, 0.5, 0.5, 0.5, 0.625, 0.375, 0.625, 0.75, 0.5, 0.875, 0.5, 0.875, 0.625, 0.75, 0.625, 0.25, 0.5, 0.375, 0.5, 0.375, 0.625, 0.25, 0.625, 0.5, 0.5, 0.625, 0.5, 0.625, 0.625, 0.5, 0.625, 0.5, 0.0, 0.625, 0.0, 0.625, 0.125, 0.5, 0.125, 0.125, 0.5, 0.25, 0.5, 0.25, 0.625, 0.125, 0.625, 0.625, 0.5, 0.75, 0.5, 0.75, 0.625, 0.625, 0.625, 0.375, 0.25, 0.5, 0.25, 0.5, 0.375, 0.375, 0.375, 0.375, 0.75, 0.5, 0.75, 0.5, 0.875, 0.375, 0.875, 0.625, 0.625, 0.75, 0.625, 0.75, 0.75, 0.625, 0.75, 0.125, 0.625, 0.25, 0.625, 0.25, 0.75, 0.125, 0.75, 0.5, 0.75, 0.625, 0.75, 0.625, 0.875, 0.5, 0.875, 0.5, 0.25, 0.625, 0.25, 0.625, 0.375, 0.5, 0.375])
me_plane_007.materials.append(mat_splat_skin)
me_plane_007.update()
me_plane_008 = bpy.data.meshes.new('Plane.008')
me_plane_008.from_pydata([(-1.0, -1.0, 0.0), (1.0, -1.0, 0.0), (-1.0, 1.0, 0.0), (1.0, 1.0, 0.0), (1.649, 0.1218, -0.4385), (1.649, 3.864, -0.1219), (1.649, -4.265, -0.1638), (1.649, -0.5229, 0.1529), (-1.649, 0.1218, -0.4385), (-1.649, 3.864, -0.1219), (-1.649, -4.265, -0.1638), (-1.649, -0.5229, 0.1529), (1.94, 2.381, -0.3045), (1.94, -2.782, 0.01883), (-1.94, -2.782, 0.01883), (-1.94, 2.381, -0.3045), (1.94, -2.403, -0.3292), (1.94, 2.001, 0.04352), (-1.94, -2.403, -0.3292), (-1.94, 2.001, 0.04352), (-2.816, -0.2005, -0.1428), (2.816, -0.2005, -0.1428), (-4.17e-15, -4.984, -0.1675), (-4.17e-15, -0.58, 0.2052), (-4.17e-15, 0.1789, -0.4909), (-4.17e-15, 4.583, -0.1182), (-4.17e-15, 3.545, -0.3774), (-4.17e-15, -3.946, 0.09176), (-4.17e-15, 2.995, 0.1276), (-4.17e-15, -3.396, -0.4133)], [], [(0, 1, 3, 2), (21, 17, 7, 13), (27, 23, 11, 14), (20, 19, 9, 15), (26, 25, 5, 12), (29, 18, 8, 24), (28, 17, 5, 25), (24, 26, 12, 4), (18, 20, 15, 8), (22, 27, 14, 10), (16, 21, 13, 6), (4, 12, 21, 16), (10, 14, 20, 18), (23, 7, 17, 28), (22, 10, 18, 29), (14, 11, 19, 20), (12, 5, 17, 21), (6, 22, 29, 16), (11, 23, 28, 19), (6, 13, 27, 22), (8, 15, 26, 24), (19, 28, 25, 9), (16, 29, 24, 4), (15, 9, 25, 26), (13, 7, 23, 27)])
_uv = me_plane_008.uv_layers.new(name='UVMap')
_uv.uv.foreach_set('vector', [0.0, 0.0, 1.0, 0.0, 1.0, 1.0, 0.0, 1.0, 0.5, 0.125, 0.625, 0.125, 0.625, 0.25, 0.5, 0.25, 0.5, 0.375, 0.625, 0.375, 0.625, 0.5, 0.5, 0.5, 0.5, 0.625, 0.625, 0.625, 0.625, 0.75, 0.5, 0.75, 0.5, 0.875, 0.625, 0.875, 0.625, 1.0, 0.5, 1.0, 0.25, 0.625, 0.375, 0.625, 0.375, 0.75, 0.25, 0.75, 0.75, 0.625, 0.875, 0.625, 0.875, 0.75, 0.75, 0.75, 0.375, 0.875, 0.5, 0.875, 0.5, 1.0, 0.375, 1.0, 0.375, 0.625, 0.5, 0.625, 0.5, 0.75, 0.375, 0.75, 0.375, 0.375, 0.5, 0.375, 0.5, 0.5, 0.375, 0.5, 0.375, 0.125, 0.5, 0.125, 0.5, 0.25, 0.375, 0.25, 0.375, 0.0, 0.5, 0.0, 0.5, 0.125, 0.375, 0.125, 0.375, 0.5, 0.5, 0.5, 0.5, 0.625, 0.375, 0.625, 0.75, 0.5, 0.875, 0.5, 0.875, 0.625, 0.75, 0.625, 0.25, 0.5, 0.375, 0.5, 0.375, 0.625, 0.25, 0.625, 0.5, 0.5, 0.625, 0.5, 0.625, 0.625, 0.5, 0.625, 0.5, 0.0, 0.625, 0.0, 0.625, 0.125, 0.5, 0.125, 0.125, 0.5, 0.25, 0.5, 0.25, 0.625, 0.125, 0.625, 0.625, 0.5, 0.75, 0.5, 0.75, 0.625, 0.625, 0.625, 0.375, 0.25, 0.5, 0.25, 0.5, 0.375, 0.375, 0.375, 0.375, 0.75, 0.5, 0.75, 0.5, 0.875, 0.375, 0.875, 0.625, 0.625, 0.75, 0.625, 0.75, 0.75, 0.625, 0.75, 0.125, 0.625, 0.25, 0.625, 0.25, 0.75, 0.125, 0.75, 0.5, 0.75, 0.625, 0.75, 0.625, 0.875, 0.5, 0.875, 0.5, 0.25, 0.625, 0.25, 0.625, 0.375, 0.5, 0.375])
me_plane_008.materials.append(mat_splat_skin)
me_plane_008.update()
me_plane_009 = bpy.data.meshes.new('Plane.009')
me_plane_009.from_pydata([(-1.0, -1.0, 0.0), (1.0, -1.0, 0.0), (-1.0, 1.0, 0.0), (1.0, 1.0, 0.0), (1.72, 2.057, -0.6351), (1.72, 2.504, 0.02794), (1.72, -2.954, -0.6173), (1.72, -2.507, 0.04582), (-1.72, 2.057, -0.6351), (-1.72, 2.504, 0.02794), (-1.72, -2.954, -0.6173), (-1.72, -2.507, 0.04582), (1.927, 2.581, -0.3047), (1.927, -3.031, -0.2846), (-1.927, -3.031, -0.2846), (-1.927, 2.581, -0.3047), (1.927, -0.475, -0.666), (1.927, 0.02492, 0.0767), (-1.927, -0.475, -0.666), (-1.927, 0.02492, 0.0767), (-2.546, -0.225, -0.2947), (2.546, -0.225, -0.2947), (-9.074e-16, -3.281, -0.656), (-9.074e-16, -2.782, 0.08671), (-9.074e-16, 2.331, -0.676), (-9.074e-16, 2.831, 0.06669), (-9.074e-16, 3.484, -0.3079), (-9.074e-16, -3.934, -0.2814), (-9.074e-16, 0.1053, 0.1962), (-9.074e-16, -0.5554, -0.7855)], [], [(0, 1, 3, 2), (21, 17, 7, 13), (27, 23, 11, 14), (20, 19, 9, 15), (26, 25, 5, 12), (29, 18, 8, 24), (28, 17, 5, 25), (24, 26, 12, 4), (18, 20, 15, 8), (22, 27, 14, 10), (16, 21, 13, 6), (4, 12, 21, 16), (10, 14, 20, 18), (23, 7, 17, 28), (22, 10, 18, 29), (14, 11, 19, 20), (12, 5, 17, 21), (6, 22, 29, 16), (11, 23, 28, 19), (6, 13, 27, 22), (8, 15, 26, 24), (19, 28, 25, 9), (16, 29, 24, 4), (15, 9, 25, 26), (13, 7, 23, 27)])
_uv = me_plane_009.uv_layers.new(name='UVMap')
_uv.uv.foreach_set('vector', [0.0, 0.0, 1.0, 0.0, 1.0, 1.0, 0.0, 1.0, 0.5, 0.125, 0.625, 0.125, 0.625, 0.25, 0.5, 0.25, 0.5, 0.375, 0.625, 0.375, 0.625, 0.5, 0.5, 0.5, 0.5, 0.625, 0.625, 0.625, 0.625, 0.75, 0.5, 0.75, 0.5, 0.875, 0.625, 0.875, 0.625, 1.0, 0.5, 1.0, 0.25, 0.625, 0.375, 0.625, 0.375, 0.75, 0.25, 0.75, 0.75, 0.625, 0.875, 0.625, 0.875, 0.75, 0.75, 0.75, 0.375, 0.875, 0.5, 0.875, 0.5, 1.0, 0.375, 1.0, 0.375, 0.625, 0.5, 0.625, 0.5, 0.75, 0.375, 0.75, 0.375, 0.375, 0.5, 0.375, 0.5, 0.5, 0.375, 0.5, 0.375, 0.125, 0.5, 0.125, 0.5, 0.25, 0.375, 0.25, 0.375, 0.0, 0.5, 0.0, 0.5, 0.125, 0.375, 0.125, 0.375, 0.5, 0.5, 0.5, 0.5, 0.625, 0.375, 0.625, 0.75, 0.5, 0.875, 0.5, 0.875, 0.625, 0.75, 0.625, 0.25, 0.5, 0.375, 0.5, 0.375, 0.625, 0.25, 0.625, 0.5, 0.5, 0.625, 0.5, 0.625, 0.625, 0.5, 0.625, 0.5, 0.0, 0.625, 0.0, 0.625, 0.125, 0.5, 0.125, 0.125, 0.5, 0.25, 0.5, 0.25, 0.625, 0.125, 0.625, 0.625, 0.5, 0.75, 0.5, 0.75, 0.625, 0.625, 0.625, 0.375, 0.25, 0.5, 0.25, 0.5, 0.375, 0.375, 0.375, 0.375, 0.75, 0.5, 0.75, 0.5, 0.875, 0.375, 0.875, 0.625, 0.625, 0.75, 0.625, 0.75, 0.75, 0.625, 0.75, 0.125, 0.625, 0.25, 0.625, 0.25, 0.75, 0.125, 0.75, 0.5, 0.75, 0.625, 0.75, 0.625, 0.875, 0.5, 0.875, 0.5, 0.25, 0.625, 0.25, 0.625, 0.375, 0.5, 0.375])
me_plane_009.materials.append(mat_splat_skin)
me_plane_009.update()
me_plane_010 = bpy.data.meshes.new('Plane.010')
me_plane_010.from_pydata([(-1.0, -1.0, 0.0), (1.0, -1.0, 0.0), (-1.0, 1.0, 0.0), (1.0, 1.0, 0.0), (1.005, 3.07, -0.3034), (1.005, 3.014, 0.04648), (1.005, -3.331, -0.3088), (1.005, -3.387, 0.04109), (-4.828, 3.07, -0.3034), (-4.828, 3.014, 0.04648), (-4.828, -3.331, -0.3088), (-4.828, -3.387, 0.04109), (-1.911, -5.481, -0.3106), (-1.911, -3.929, 0.07001), (-1.911, 5.22, -0.3016), (-1.911, 3.547, 0.07631), (2.965, -0.1307, -0.3061), (1.495, -0.1909, 0.07316), (-6.788, -0.1307, -0.3061), (-5.318, -0.1909, 0.07316), (-1.911, -0.2049, 0.1613), (1.495, 3.58, -0.128), (1.495, -3.897, -0.1343), (-5.318, -3.897, -0.1343), (-5.318, 3.58, -0.128), (-1.911, 5.192, -0.1267), (-1.911, -5.509, -0.1357), (-6.788, -0.1585, -0.1312), (2.965, -0.1585, -0.1312)], [], [(0, 1, 3, 2), (28, 17, 7, 22), (26, 13, 11, 23), (27, 19, 9, 24), (25, 15, 5, 21), (20, 17, 5, 15), (19, 20, 15, 9), (24, 9, 15, 25), (22, 7, 13, 26), (12, 10, 18, 8, 14, 4, 16, 6), (11, 13, 20, 19), (13, 7, 17, 20), (23, 11, 19, 27), (21, 5, 17, 28), (4, 21, 28, 16), (10, 23, 27, 18), (6, 22, 26, 12), (8, 24, 25, 14), (14, 25, 21, 4), (18, 27, 24, 8), (12, 26, 23, 10), (16, 28, 22, 6)])
_uv = me_plane_010.uv_layers.new(name='UVMap')
_uv.uv.foreach_set('vector', [0.0, 0.0, 1.0, 0.0, 1.0, 1.0, 0.0, 1.0, 0.5, 0.125, 0.625, 0.125, 0.625, 0.25, 0.5, 0.25, 0.5, 0.375, 0.625, 0.375, 0.625, 0.5, 0.5, 0.5, 0.5, 0.625, 0.625, 0.625, 0.625, 0.75, 0.5, 0.75, 0.5, 0.875, 0.625, 0.875, 0.625, 1.0, 0.5, 1.0, 0.75, 0.625, 0.875, 0.625, 0.875, 0.75, 0.75, 0.75, 0.625, 0.625, 0.75, 0.625, 0.75, 0.75, 0.625, 0.75, 0.5, 0.75, 0.625, 0.75, 0.625, 0.875, 0.5, 0.875, 0.5, 0.25, 0.625, 0.25, 0.625, 0.375, 0.5, 0.375, 0.25, 0.5, 0.375, 0.5, 0.375, 0.625, 0.375, 0.75, 0.25, 0.75, 0.125, 0.75, 0.125, 0.625, 0.125, 0.5, 0.625, 0.5, 0.75, 0.5, 0.75, 0.625, 0.625, 0.625, 0.75, 0.5, 0.875, 0.5, 0.875, 0.625, 0.75, 0.625, 0.5, 0.5, 0.625, 0.5, 0.625, 0.625, 0.5, 0.625, 0.5, 0.0, 0.625, 0.0, 0.625, 0.125, 0.5, 0.125, 0.375, 0.0, 0.5, 0.0, 0.5, 0.125, 0.375, 0.125, 0.375, 0.5, 0.5, 0.5, 0.5, 0.625, 0.375, 0.625, 0.375, 0.25, 0.5, 0.25, 0.5, 0.375, 0.375, 0.375, 0.375, 0.75, 0.5, 0.75, 0.5, 0.875, 0.375, 0.875, 0.375, 0.875, 0.5, 0.875, 0.5, 1.0, 0.375, 1.0, 0.375, 0.625, 0.5, 0.625, 0.5, 0.75, 0.375, 0.75, 0.375, 0.375, 0.5, 0.375, 0.5, 0.5, 0.375, 0.5, 0.375, 0.125, 0.5, 0.125, 0.5, 0.25, 0.375, 0.25])
me_plane_010.materials.append(mat_splat_skin)
me_plane_010.update()
me_plane_011 = bpy.data.meshes.new('Plane.011')
me_plane_011.from_pydata([(-1.0, -1.0, 0.0), (1.0, -1.0, 0.0), (-1.0, 1.0, 0.0), (1.0, 1.0, 0.0), (1.005, 3.23, -0.3033), (1.005, 3.174, 0.04661), (1.005, -3.171, -0.3087), (1.005, -3.227, 0.04122), (-4.828, 3.23, -0.3033), (-4.828, 3.174, 0.04661), (-4.828, -3.171, -0.3087), (-4.828, -3.227, 0.04122), (-1.911, -5.322, -0.3105), (-1.911, -3.769, 0.07015), (-1.911, 5.38, -0.3015), (-1.911, 3.707, 0.07644), (2.965, 0.02916, -0.306), (1.495, -0.03109, 0.0733), (-6.788, 0.02916, -0.306), (-5.318, -0.03109, 0.0733), (-1.911, -0.0451, 0.1614), (1.495, 3.739, -0.1279), (1.495, -3.737, -0.1342), (-5.318, -3.737, -0.1342), (-5.318, 3.739, -0.1279), (-1.911, 5.352, -0.1265), (-1.911, -5.349, -0.1355), (-6.788, 0.001366, -0.131), (2.965, 0.001366, -0.131)], [], [(0, 1, 3, 2), (28, 17, 7, 22), (26, 13, 11, 23), (27, 19, 9, 24), (25, 15, 5, 21), (20, 17, 5, 15), (19, 20, 15, 9), (24, 9, 15, 25), (22, 7, 13, 26), (12, 10, 18, 8, 14, 4, 16, 6), (11, 13, 20, 19), (13, 7, 17, 20), (23, 11, 19, 27), (21, 5, 17, 28), (4, 21, 28, 16), (10, 23, 27, 18), (6, 22, 26, 12), (8, 24, 25, 14), (14, 25, 21, 4), (18, 27, 24, 8), (12, 26, 23, 10), (16, 28, 22, 6)])
_uv = me_plane_011.uv_layers.new(name='UVMap')
_uv.uv.foreach_set('vector', [0.0, 0.0, 1.0, 0.0, 1.0, 1.0, 0.0, 1.0, 0.5, 0.125, 0.625, 0.125, 0.625, 0.25, 0.5, 0.25, 0.5, 0.375, 0.625, 0.375, 0.625, 0.5, 0.5, 0.5, 0.5, 0.625, 0.625, 0.625, 0.625, 0.75, 0.5, 0.75, 0.5, 0.875, 0.625, 0.875, 0.625, 1.0, 0.5, 1.0, 0.75, 0.625, 0.875, 0.625, 0.875, 0.75, 0.75, 0.75, 0.625, 0.625, 0.75, 0.625, 0.75, 0.75, 0.625, 0.75, 0.5, 0.75, 0.625, 0.75, 0.625, 0.875, 0.5, 0.875, 0.5, 0.25, 0.625, 0.25, 0.625, 0.375, 0.5, 0.375, 0.25, 0.5, 0.375, 0.5, 0.375, 0.625, 0.375, 0.75, 0.25, 0.75, 0.125, 0.75, 0.125, 0.625, 0.125, 0.5, 0.625, 0.5, 0.75, 0.5, 0.75, 0.625, 0.625, 0.625, 0.75, 0.5, 0.875, 0.5, 0.875, 0.625, 0.75, 0.625, 0.5, 0.5, 0.625, 0.5, 0.625, 0.625, 0.5, 0.625, 0.5, 0.0, 0.625, 0.0, 0.625, 0.125, 0.5, 0.125, 0.375, 0.0, 0.5, 0.0, 0.5, 0.125, 0.375, 0.125, 0.375, 0.5, 0.5, 0.5, 0.5, 0.625, 0.375, 0.625, 0.375, 0.25, 0.5, 0.25, 0.5, 0.375, 0.375, 0.375, 0.375, 0.75, 0.5, 0.75, 0.5, 0.875, 0.375, 0.875, 0.375, 0.875, 0.5, 0.875, 0.5, 1.0, 0.375, 1.0, 0.375, 0.625, 0.5, 0.625, 0.5, 0.75, 0.375, 0.75, 0.375, 0.375, 0.5, 0.375, 0.5, 0.5, 0.375, 0.5, 0.375, 0.125, 0.5, 0.125, 0.5, 0.25, 0.375, 0.25])
me_plane_011.materials.append(mat_splat_skin)
me_plane_011.update()
me_plane_012 = bpy.data.meshes.new('Plane.012')
me_plane_012.from_pydata([(-1.0, -1.0, 0.0), (1.0, -1.0, 0.0), (-1.0, 1.0, 0.0), (1.0, 1.0, 0.0), (1.72, 3.542, -0.5993), (1.72, 2.45, 0.05962), (1.72, -1.733, -0.6456), (1.72, -2.825, 0.01329), (-1.72, 3.542, -0.5993), (-1.72, 2.45, 0.05962), (-1.72, -1.733, -0.6456), (-1.72, -2.825, 0.01329), (1.927, 3.312, -0.267), (1.927, -2.595, -0.3189), (-1.927, -2.595, -0.3189), (-1.927, 3.312, -0.267), (1.927, 0.97, -0.662), (1.927, -0.2531, 0.07602), (-1.927, 0.97, -0.662), (-1.927, -0.2531, 0.07602), (-2.546, 0.3584, -0.293), (2.546, 0.3584, -0.293), (-9.157e-16, -1.984, -0.6879), (-9.157e-16, -3.207, 0.05007), (-9.157e-16, 3.924, -0.636), (-9.157e-16, 2.701, 0.102), (-9.157e-16, 4.262, -0.2587), (-9.157e-16, -3.546, -0.3273), (-9.157e-16, -0.4498, 0.1947), (-9.157e-16, 1.167, -0.7807)], [], [(0, 1, 3, 2), (21, 17, 7, 13), (27, 23, 11, 14), (20, 19, 9, 15), (26, 25, 5, 12), (29, 18, 8, 24), (28, 17, 5, 25), (24, 26, 12, 4), (18, 20, 15, 8), (22, 27, 14, 10), (16, 21, 13, 6), (4, 12, 21, 16), (10, 14, 20, 18), (23, 7, 17, 28), (22, 10, 18, 29), (14, 11, 19, 20), (12, 5, 17, 21), (6, 22, 29, 16), (11, 23, 28, 19), (6, 13, 27, 22), (8, 15, 26, 24), (19, 28, 25, 9), (16, 29, 24, 4), (15, 9, 25, 26), (13, 7, 23, 27)])
_uv = me_plane_012.uv_layers.new(name='UVMap')
_uv.uv.foreach_set('vector', [0.0, 0.0, 1.0, 0.0, 1.0, 1.0, 0.0, 1.0, 0.5, 0.125, 0.625, 0.125, 0.625, 0.25, 0.5, 0.25, 0.5, 0.375, 0.625, 0.375, 0.625, 0.5, 0.5, 0.5, 0.5, 0.625, 0.625, 0.625, 0.625, 0.75, 0.5, 0.75, 0.5, 0.875, 0.625, 0.875, 0.625, 1.0, 0.5, 1.0, 0.25, 0.625, 0.375, 0.625, 0.375, 0.75, 0.25, 0.75, 0.75, 0.625, 0.875, 0.625, 0.875, 0.75, 0.75, 0.75, 0.375, 0.875, 0.5, 0.875, 0.5, 1.0, 0.375, 1.0, 0.375, 0.625, 0.5, 0.625, 0.5, 0.75, 0.375, 0.75, 0.375, 0.375, 0.5, 0.375, 0.5, 0.5, 0.375, 0.5, 0.375, 0.125, 0.5, 0.125, 0.5, 0.25, 0.375, 0.25, 0.375, 0.0, 0.5, 0.0, 0.5, 0.125, 0.375, 0.125, 0.375, 0.5, 0.5, 0.5, 0.5, 0.625, 0.375, 0.625, 0.75, 0.5, 0.875, 0.5, 0.875, 0.625, 0.75, 0.625, 0.25, 0.5, 0.375, 0.5, 0.375, 0.625, 0.25, 0.625, 0.5, 0.5, 0.625, 0.5, 0.625, 0.625, 0.5, 0.625, 0.5, 0.0, 0.625, 0.0, 0.625, 0.125, 0.5, 0.125, 0.125, 0.5, 0.25, 0.5, 0.25, 0.625, 0.125, 0.625, 0.625, 0.5, 0.75, 0.5, 0.75, 0.625, 0.625, 0.625, 0.375, 0.25, 0.5, 0.25, 0.5, 0.375, 0.375, 0.375, 0.375, 0.75, 0.5, 0.75, 0.5, 0.875, 0.375, 0.875, 0.625, 0.625, 0.75, 0.625, 0.75, 0.75, 0.625, 0.75, 0.125, 0.625, 0.25, 0.625, 0.25, 0.75, 0.125, 0.75, 0.5, 0.75, 0.625, 0.75, 0.625, 0.875, 0.5, 0.875, 0.5, 0.25, 0.625, 0.25, 0.625, 0.375, 0.5, 0.375])
me_plane_012.materials.append(mat_splat_skin)
me_plane_012.update()
arm_armature_001 = bpy.data.armatures.new('Armature.001')  # bones are not reproduced

# ---- objects
ob_splat_head_cube = bpy.data.objects.new('splat head cube', me_cube)
ob_camera = bpy.data.objects.new('Camera', cam_camera)
ob_cube_001 = bpy.data.objects.new('Cube.001', me_cube_001)
ob_cube_002 = bpy.data.objects.new('Cube.002', me_cube_002)
ob_cube_003 = bpy.data.objects.new('Cube.003', me_cube_003)
ob_cube_004 = bpy.data.objects.new('Cube.004', me_cube_004)
ob_plane = bpy.data.objects.new('Plane', me_plane)
ob_plane_001 = bpy.data.objects.new('Plane.001', me_plane_001)
ob_plane_002 = bpy.data.objects.new('Plane.002', me_plane_002)
ob_plane_003 = bpy.data.objects.new('Plane.003', me_plane_003)
ob_splat_body = bpy.data.objects.new('Splat body', me_plane_004)
ob_arm_r = bpy.data.objects.new('Arm R', me_plane_005)
ob_arm_l = bpy.data.objects.new('Arm L', me_plane_006)
ob_hand_l = bpy.data.objects.new('Hand L', me_plane_007)
ob_hand_r = bpy.data.objects.new('Hand R', me_plane_008)
ob_leg_r = bpy.data.objects.new('Leg R', me_plane_009)
ob_foot_r = bpy.data.objects.new('Foot R', me_plane_010)
ob_foot_l = bpy.data.objects.new('Foot L', me_plane_011)
ob_leg_l = bpy.data.objects.new('Leg L', me_plane_012)
ob_armature = bpy.data.objects.new('Armature', arm_armature_001)

# ---- transforms, parenting, visibility, modifiers, constraints
ob_splat_head_cube.parent = ob_armature
ob_splat_head_cube.matrix_parent_inverse = Matrix(((1.0, -0.0, 0.0, -0.0), (-0.0, 1.0, -0.0, 0.0), (0.0, -0.0, 1.0, -1.101), (-0.0, 0.0, -0.0, 1.0)))
ob_splat_head_cube.location = (0.0, 0.0, 2.607)
ob_splat_head_cube.lock_rotations_4d = False
ob_splat_head_cube.empty_display_type = 'ARROWS'
ob_splat_head_cube.lineart.crease_threshold = 0.0
_vg = ob_splat_head_cube.vertex_groups.new(name='Bone')
_vg = ob_splat_head_cube.vertex_groups.new(name='Bone.001')
_vg.add([0, 1, 2, 3, 4, 5, 6, 7, 8, 9, 10, 11, 12, 13, 14, 15, 16, 17, 18, 19, 20, 21, 22, 23, 24, 25], 1.0, 'REPLACE')
_vg = ob_splat_head_cube.vertex_groups.new(name='Bone.002')
_vg = ob_splat_head_cube.vertex_groups.new(name='Bone.003')
_vg = ob_splat_head_cube.vertex_groups.new(name='Bone.004')
_vg = ob_splat_head_cube.vertex_groups.new(name='Bone.005')
_vg = ob_splat_head_cube.vertex_groups.new(name='Bone.006')
_vg = ob_splat_head_cube.vertex_groups.new(name='Bone.007')
_vg = ob_splat_head_cube.vertex_groups.new(name='Bone.008')
_vg = ob_splat_head_cube.vertex_groups.new(name='Bone.009')
_m = ob_splat_head_cube.modifiers.new('Armature', 'ARMATURE')
_m = ob_splat_head_cube.modifiers.new('Armature.001', 'ARMATURE')
_m.object = ob_armature
_m = ob_splat_head_cube.modifiers.new('Solidify', 'SOLIDIFY')
_m.thickness = 0.04
_m.offset = 1.0
_m.material_offset = -21
_m.material_offset_rim = -41
ob_camera.location = (7.359, -6.926, 4.958)
ob_camera.rotation_euler = (1.109, 0.0, 0.8149)
ob_camera.lock_rotations_4d = False
ob_camera.empty_display_type = 'ARROWS'
ob_camera.color = (0.0, 0.0, 0.0, 0.0)
ob_camera.display_type = 'WIRE'
ob_camera.lineart.crease_threshold = 0.0
ob_cube_001.parent = ob_armature
ob_cube_001.matrix_parent_inverse = Matrix(((1.0, -0.0, 0.0, -0.0), (-0.0, 1.0, -0.0, 0.0), (0.0, -0.0, 1.0, -1.101), (-0.0, 0.0, -0.0, 1.0)))
ob_cube_001.location = (0.8597, -0.5169, 2.455)
ob_cube_001.rotation_euler = (1.683, 0.03152, 1.297)
ob_cube_001.scale = (1.493, 1.257, 0.6384)
_vg = ob_cube_001.vertex_groups.new(name='Bone')
_vg = ob_cube_001.vertex_groups.new(name='Bone.001')
for _i, _w in zip([0, 1, 2, 3, 4, 5, 6, 7, 8, 9, 10, 11, 12, 13, 14, 15], [0.9957, 0.9957, 0.9958, 0.9958, 0.9957, 0.9955, 0.9956, 0.9958, 0.9952, 0.9955, 0.9956, 0.9955, 0.9951, 0.9945, 0.9951, 0.9954]): _vg.add([_i], _w, 'REPLACE')
_vg = ob_cube_001.vertex_groups.new(name='Bone.002')
_vg = ob_cube_001.vertex_groups.new(name='Bone.003')
_vg = ob_cube_001.vertex_groups.new(name='Bone.004')
_vg = ob_cube_001.vertex_groups.new(name='Bone.005')
_vg = ob_cube_001.vertex_groups.new(name='Bone.006')
_vg = ob_cube_001.vertex_groups.new(name='Bone.007')
_vg = ob_cube_001.vertex_groups.new(name='Bone.008')
_vg = ob_cube_001.vertex_groups.new(name='Bone.009')
_m = ob_cube_001.modifiers.new('Armature', 'ARMATURE')
_m = ob_cube_001.modifiers.new('Armature.001', 'ARMATURE')
_m.object = ob_armature
ob_cube_002.parent = ob_armature
ob_cube_002.matrix_parent_inverse = Matrix(((1.0, -0.0, 0.0, -0.0), (-0.0, 1.0, -0.0, 0.0), (0.0, -0.0, 1.0, -1.101), (-0.0, 0.0, -0.0, 1.0)))
ob_cube_002.location = (0.9045, 0.527, 2.459)
ob_cube_002.rotation_euler = (1.618, -0.01112, 2.016)
ob_cube_002.scale = (1.423, 1.266, 0.689)
_vg = ob_cube_002.vertex_groups.new(name='Bone')
_vg = ob_cube_002.vertex_groups.new(name='Bone.001')
for _i, _w in zip([0, 1, 2, 3, 4, 5, 6, 7, 8, 9, 10, 11, 12, 13, 14, 15], [0.9915, 0.9912, 0.9915, 0.9918, 0.9905, 0.9894, 0.9907, 0.9911, 0.9915, 0.9916, 0.9918, 0.9918, 0.9904, 0.991, 0.9913, 0.991]): _vg.add([_i], _w, 'REPLACE')
_vg = ob_cube_002.vertex_groups.new(name='Bone.002')
_vg = ob_cube_002.vertex_groups.new(name='Bone.003')
_vg = ob_cube_002.vertex_groups.new(name='Bone.004')
_vg = ob_cube_002.vertex_groups.new(name='Bone.005')
_vg = ob_cube_002.vertex_groups.new(name='Bone.006')
_vg = ob_cube_002.vertex_groups.new(name='Bone.007')
_vg = ob_cube_002.vertex_groups.new(name='Bone.008')
_vg = ob_cube_002.vertex_groups.new(name='Bone.009')
_m = ob_cube_002.modifiers.new('Armature', 'ARMATURE')
_m = ob_cube_002.modifiers.new('Armature.001', 'ARMATURE')
_m.object = ob_armature
ob_cube_003.parent = ob_armature
ob_cube_003.matrix_parent_inverse = Matrix(((1.0, -0.0, 0.0, -0.0), (-0.0, 1.0, -0.0, 0.0), (0.0, -0.0, 1.0, -1.101), (-0.0, 0.0, -0.0, 1.0)))
ob_cube_003.location = (-0.362, -0.01231, 3.282)
ob_cube_003.rotation_euler = (0.0, -0.4026, 0.0)
ob_cube_003.scale = (1.045, 0.7932, 1.18)
_vg = ob_cube_003.vertex_groups.new(name='Bone')
_vg = ob_cube_003.vertex_groups.new(name='Bone.001')
_vg.add([0, 1, 2, 3, 4, 5, 6, 7, 8, 9, 10, 11, 12, 13, 14, 15], 1.0, 'REPLACE')
_vg = ob_cube_003.vertex_groups.new(name='Bone.002')
_vg = ob_cube_003.vertex_groups.new(name='Bone.003')
_vg = ob_cube_003.vertex_groups.new(name='Bone.004')
_vg = ob_cube_003.vertex_groups.new(name='Bone.005')
_vg = ob_cube_003.vertex_groups.new(name='Bone.006')
_vg = ob_cube_003.vertex_groups.new(name='Bone.007')
_vg = ob_cube_003.vertex_groups.new(name='Bone.008')
_vg = ob_cube_003.vertex_groups.new(name='Bone.009')
_m = ob_cube_003.modifiers.new('Armature', 'ARMATURE')
_m = ob_cube_003.modifiers.new('Armature.001', 'ARMATURE')
_m.object = ob_armature
ob_cube_004.parent = ob_armature
ob_cube_004.matrix_parent_inverse = Matrix(((1.0, -0.0, 0.0, -0.0), (-0.0, 1.0, -0.0, 0.0), (0.0, -0.0, 1.0, -1.101), (-0.0, 0.0, -0.0, 1.0)))
ob_cube_004.location = (-0.8705, -0.005266, 2.961)
ob_cube_004.rotation_euler = (-0.0, -0.4026, 0.0)
ob_cube_004.scale = (1.0, 1.36, 1.0)
_vg = ob_cube_004.vertex_groups.new(name='Bone')
_vg = ob_cube_004.vertex_groups.new(name='Bone.001')
_vg.add([0, 1, 2, 3, 4, 5, 6, 7, 8, 9, 10, 11, 12, 13, 14, 15, 16, 17, 18, 19], 1.0, 'REPLACE')
_vg = ob_cube_004.vertex_groups.new(name='Bone.002')
_vg = ob_cube_004.vertex_groups.new(name='Bone.003')
_vg = ob_cube_004.vertex_groups.new(name='Bone.004')
_vg = ob_cube_004.vertex_groups.new(name='Bone.005')
_vg = ob_cube_004.vertex_groups.new(name='Bone.006')
_vg = ob_cube_004.vertex_groups.new(name='Bone.007')
_vg = ob_cube_004.vertex_groups.new(name='Bone.008')
_vg = ob_cube_004.vertex_groups.new(name='Bone.009')
_m = ob_cube_004.modifiers.new('Armature', 'ARMATURE')
_m = ob_cube_004.modifiers.new('Armature.001', 'ARMATURE')
_m.object = ob_armature
ob_plane.parent = ob_armature
ob_plane.matrix_parent_inverse = Matrix(((1.0, -0.0, 0.0, -0.0), (-0.0, 1.0, -0.0, 0.0), (0.0, -0.0, 1.0, -1.101), (-0.0, 0.0, -0.0, 1.0)))
ob_plane.location = (5.153e-16, -1.188, 2.321)
ob_plane.rotation_euler = (-0.0, 1.571, 0.0)
_vg = ob_plane.vertex_groups.new(name='Bone')
_vg = ob_plane.vertex_groups.new(name='Bone.001')
_vg.add([0, 1, 2, 3, 4, 5], 1.0, 'REPLACE')
_vg = ob_plane.vertex_groups.new(name='Bone.002')
_vg = ob_plane.vertex_groups.new(name='Bone.003')
_vg = ob_plane.vertex_groups.new(name='Bone.004')
_vg = ob_plane.vertex_groups.new(name='Bone.005')
_vg = ob_plane.vertex_groups.new(name='Bone.006')
_vg = ob_plane.vertex_groups.new(name='Bone.007')
_vg = ob_plane.vertex_groups.new(name='Bone.008')
_vg = ob_plane.vertex_groups.new(name='Bone.009')
_m = ob_plane.modifiers.new('Armature', 'ARMATURE')
_m = ob_plane.modifiers.new('Armature.001', 'ARMATURE')
_m.object = ob_armature
ob_plane_001.parent = ob_armature
ob_plane_001.matrix_parent_inverse = Matrix(((1.0, -0.0, 0.0, -0.0), (-0.0, 1.0, -0.0, 0.0), (0.0, -0.0, 1.0, -1.101), (-0.0, 0.0, -0.0, 1.0)))
ob_plane_001.location = (4.505e-16, -1.051, 2.029)
ob_plane_001.rotation_euler = (0.0, 1.571, 0.0)
ob_plane_001.scale = (0.789, 0.7667, 1.0)
_vg = ob_plane_001.vertex_groups.new(name='Bone')
_vg = ob_plane_001.vertex_groups.new(name='Bone.001')
for _i, _w in zip([0, 1, 2, 3, 4, 5], [1.0, 1.0, 1.0, 1.0, 1.0, 1.0]): _vg.add([_i], _w, 'REPLACE')
_vg = ob_plane_001.vertex_groups.new(name='Bone.002')
_vg = ob_plane_001.vertex_groups.new(name='Bone.003')
_vg = ob_plane_001.vertex_groups.new(name='Bone.004')
_vg = ob_plane_001.vertex_groups.new(name='Bone.005')
_vg = ob_plane_001.vertex_groups.new(name='Bone.006')
_vg = ob_plane_001.vertex_groups.new(name='Bone.007')
_vg = ob_plane_001.vertex_groups.new(name='Bone.008')
_vg = ob_plane_001.vertex_groups.new(name='Bone.009')
_m = ob_plane_001.modifiers.new('Armature', 'ARMATURE')
_m = ob_plane_001.modifiers.new('Armature.001', 'ARMATURE')
_m.object = ob_armature
ob_plane_002.parent = ob_armature
ob_plane_002.matrix_parent_inverse = Matrix(((1.0, -0.0, 0.0, -0.0), (-0.0, 1.0, -0.0, 0.0), (0.0, -0.0, 1.0, -1.101), (-0.0, 0.0, -0.0, 1.0)))
ob_plane_002.location = (4.487e-16, 1.075, 2.021)
ob_plane_002.rotation_euler = (-1.571, 4.035, -1.571)
ob_plane_002.scale = (0.793, 0.8715, 1.0)
_vg = ob_plane_002.vertex_groups.new(name='Bone')
_vg = ob_plane_002.vertex_groups.new(name='Bone.001')
_vg.add([0, 1, 2, 3, 4, 5], 1.0, 'REPLACE')
_vg = ob_plane_002.vertex_groups.new(name='Bone.002')
_vg = ob_plane_002.vertex_groups.new(name='Bone.003')
_vg = ob_plane_002.vertex_groups.new(name='Bone.004')
_vg = ob_plane_002.vertex_groups.new(name='Bone.005')
_vg = ob_plane_002.vertex_groups.new(name='Bone.006')
_vg = ob_plane_002.vertex_groups.new(name='Bone.007')
_vg = ob_plane_002.vertex_groups.new(name='Bone.008')
_vg = ob_plane_002.vertex_groups.new(name='Bone.009')
_m = ob_plane_002.modifiers.new('Armature', 'ARMATURE')
_m = ob_plane_002.modifiers.new('Armature.001', 'ARMATURE')
_m.object = ob_armature
ob_plane_003.parent = ob_armature
ob_plane_003.matrix_parent_inverse = Matrix(((1.0, -0.0, 0.0, -0.0), (-0.0, 1.0, -0.0, 0.0), (0.0, -0.0, 1.0, -1.101), (-0.0, 0.0, -0.0, 1.0)))
ob_plane_003.location = (6.175e-16, 1.455, 2.781)
ob_plane_003.rotation_euler = (-1.571, 1.733, -1.571)
_vg = ob_plane_003.vertex_groups.new(name='Bone')
_vg = ob_plane_003.vertex_groups.new(name='Bone.001')
_vg.add([0, 1, 2, 3, 4, 5, 6, 7, 8, 9], 1.0, 'REPLACE')
_vg = ob_plane_003.vertex_groups.new(name='Bone.002')
_vg = ob_plane_003.vertex_groups.new(name='Bone.003')
_vg = ob_plane_003.vertex_groups.new(name='Bone.004')
_vg = ob_plane_003.vertex_groups.new(name='Bone.005')
_vg = ob_plane_003.vertex_groups.new(name='Bone.006')
_vg = ob_plane_003.vertex_groups.new(name='Bone.007')
_vg = ob_plane_003.vertex_groups.new(name='Bone.008')
_vg = ob_plane_003.vertex_groups.new(name='Bone.009')
_m = ob_plane_003.modifiers.new('Armature', 'ARMATURE')
_m = ob_plane_003.modifiers.new('Armature.001', 'ARMATURE')
_m.object = ob_armature
ob_splat_body.parent = ob_armature
ob_splat_body.matrix_parent_inverse = Matrix(((1.0, -0.0, 0.0, -0.0), (-0.0, 1.0, -0.0, 0.0), (0.0, -0.0, 1.0, -1.101), (-0.0, 0.0, -0.0, 1.0)))
ob_splat_body.location = (0.0, 0.0, 1.162)
ob_splat_body.scale = (-0.1165, -0.0728, 1.0)
_vg = ob_splat_body.vertex_groups.new(name='Bone')
_vg.add([0, 1, 2, 3, 4, 5, 6, 7, 8, 9, 10, 11, 12, 13, 14, 15, 16, 17, 18, 19, 20, 21, 22, 23, 24, 25, 26, 27, 28, 29], 1.0, 'REPLACE')
_vg = ob_splat_body.vertex_groups.new(name='Bone.001')
_vg = ob_splat_body.vertex_groups.new(name='Bone.002')
_vg = ob_splat_body.vertex_groups.new(name='Bone.003')
_vg = ob_splat_body.vertex_groups.new(name='Bone.004')
_vg = ob_splat_body.vertex_groups.new(name='Bone.005')
_vg = ob_splat_body.vertex_groups.new(name='Bone.006')
_vg = ob_splat_body.vertex_groups.new(name='Bone.007')
_vg = ob_splat_body.vertex_groups.new(name='Bone.008')
_vg = ob_splat_body.vertex_groups.new(name='Bone.009')
_m = ob_splat_body.modifiers.new('Armature', 'ARMATURE')
_m.object = ob_armature
ob_arm_r.parent = ob_armature
ob_arm_r.matrix_parent_inverse = Matrix(((1.0, -0.0, 0.0, -0.0), (-0.0, 1.0, -0.0, 0.0), (0.0, -0.0, 1.0, -1.101), (-0.0, 0.0, -0.0, 1.0)))
ob_arm_r.location = (1.951e-16, -1.831, 1.808)
ob_arm_r.rotation_euler = (-1.608, -0.0, 0.0)
ob_arm_r.scale = (-0.1165, -0.0728, 1.0)
_vg = ob_arm_r.vertex_groups.new(name='Bone')
_vg = ob_arm_r.vertex_groups.new(name='Bone.001')
_vg = ob_arm_r.vertex_groups.new(name='Bone.002')
_vg = ob_arm_r.vertex_groups.new(name='Bone.003')
_vg = ob_arm_r.vertex_groups.new(name='Bone.004')
for _i, _w in zip([0, 1, 2, 3, 4, 5, 6, 7, 8, 9, 10, 11, 12, 13, 14, 15, 16, 17, 18, 19, 20, 21, 22, 23, 24, 25, 26, 27, 28, 29], [1.0, 1.0, 1.0, 1.0, 0.9402, 0.997, 0.9437, 0.9977, 0.9201, 0.9954, 0.9341, 0.9964, 0.9886, 0.9901, 0.9863, 0.9829, 0.8956, 0.9983, 0.8669, 0.9968, 0.9808, 0.9873, 0.8858, 0.9986, 0.8639, 0.9976, 0.9829, 0.9878, 0.9994, 0.03999]): _vg.add([_i], _w, 'REPLACE')
_vg = ob_arm_r.vertex_groups.new(name='Bone.005')
for _i, _w in zip([4, 6, 8, 10, 16, 18, 22, 24, 29], [0.05982, 0.05634, 0.07992, 0.06594, 0.1044, 0.1331, 0.1142, 0.1361, 0.955]): _vg.add([_i], _w, 'REPLACE')
_vg = ob_arm_r.vertex_groups.new(name='Bone.006')
_vg = ob_arm_r.vertex_groups.new(name='Bone.007')
_vg = ob_arm_r.vertex_groups.new(name='Bone.008')
_vg = ob_arm_r.vertex_groups.new(name='Bone.009')
_m = ob_arm_r.modifiers.new('Armature', 'ARMATURE')
_m.object = ob_splat_body
_m = ob_arm_r.modifiers.new('Armature.001', 'ARMATURE')
_m.object = ob_armature
ob_arm_l.parent = ob_armature
ob_arm_l.matrix_parent_inverse = Matrix(((1.0, -0.0, 0.0, -0.0), (-0.0, 1.0, -0.0, 0.0), (0.0, -0.0, 1.0, -1.101), (-0.0, 0.0, -0.0, 1.0)))
ob_arm_l.location = (0.04894, 2.021, 1.719)
ob_arm_l.rotation_euler = (1.695, -0.0, 0.0)
ob_arm_l.scale = (-0.1165, -0.0728, 1.0)
_vg = ob_arm_l.vertex_groups.new(name='Bone')
_vg = ob_arm_l.vertex_groups.new(name='Bone.001')
_vg = ob_arm_l.vertex_groups.new(name='Bone.002')
for _i, _w in zip([0, 1, 2, 3, 4, 5, 6, 7, 8, 9, 10, 11, 12, 13, 14, 15, 16, 17, 18, 19, 20, 21, 22, 23, 24, 25, 26, 27, 28, 29], [1.0, 1.0, 1.0, 1.0, 0.805, 0.9881, 0.8081, 0.994, 0.9135, 0.99, 0.9217, 0.9932, 0.9668, 0.9742, 0.9799, 0.9777, 0.2928, 0.9949, 0.8668, 0.9935, 0.9756, 0.946, 0.8647, 0.9963, 0.8535, 0.9949, 0.9775, 0.9789, 0.9988, 0.2199]): _vg.add([_i], _w, 'REPLACE')
_vg = ob_arm_l.vertex_groups.new(name='Bone.003')
for _i, _w in zip([4, 6, 8, 10, 12, 13, 16, 18, 21, 22, 24, 29], [0.195, 0.1919, 0.0865, 0.07827, 0.01647, 0.001681, 0.7072, 0.1332, 0.054, 0.1353, 0.1465, 0.7801]): _vg.add([_i], _w, 'REPLACE')
_vg = ob_arm_l.vertex_groups.new(name='Bone.004')
_vg = ob_arm_l.vertex_groups.new(name='Bone.005')
_vg = ob_arm_l.vertex_groups.new(name='Bone.006')
_vg = ob_arm_l.vertex_groups.new(name='Bone.007')
_vg = ob_arm_l.vertex_groups.new(name='Bone.008')
_vg = ob_arm_l.vertex_groups.new(name='Bone.009')
_m = ob_arm_l.modifiers.new('Armature', 'ARMATURE')
_m.object = ob_splat_body
_m = ob_arm_l.modifiers.new('Armature.001', 'ARMATURE')
_m.object = ob_armature
ob_hand_l.parent = ob_armature
ob_hand_l.matrix_parent_inverse = Matrix(((1.0, -0.0, 0.0, -0.0), (-0.0, 1.0, -0.0, 0.0), (0.0, -0.0, 1.0, -1.101), (-0.0, 0.0, -0.0, 1.0)))
ob_hand_l.location = (0.04894, 2.594, 1.7)
ob_hand_l.rotation_euler = (1.695, -0.0, 0.0)
ob_hand_l.scale = (-0.1165, -0.0728, 1.0)
_vg = ob_hand_l.vertex_groups.new(name='Bone')
_vg = ob_hand_l.vertex_groups.new(name='Bone.001')
_vg = ob_hand_l.vertex_groups.new(name='Bone.002')
_vg = ob_hand_l.vertex_groups.new(name='Bone.003')
_vg.add([0, 1, 2, 3, 4, 5, 6, 7, 8, 9, 10, 11, 12, 13, 14, 15, 16, 17, 18, 19, 20, 21, 22, 23, 24, 25, 26, 27, 28, 29], 1.0, 'REPLACE')
_vg = ob_hand_l.vertex_groups.new(name='Bone.004')
_vg = ob_hand_l.vertex_groups.new(name='Bone.005')
_vg = ob_hand_l.vertex_groups.new(name='Bone.006')
_vg = ob_hand_l.vertex_groups.new(name='Bone.007')
_vg = ob_hand_l.vertex_groups.new(name='Bone.008')
_vg = ob_hand_l.vertex_groups.new(name='Bone.009')
_m = ob_hand_l.modifiers.new('Armature', 'ARMATURE')
_m.object = ob_arm_l
_m = ob_hand_l.modifiers.new('Armature.001', 'ARMATURE')
_m.object = ob_armature
ob_hand_r.parent = ob_armature
ob_hand_r.matrix_parent_inverse = Matrix(((1.0, -0.0, 0.0, -0.0), (-0.0, 1.0, -0.0, 0.0), (0.0, -0.0, 1.0, -1.101), (-0.0, 0.0, -0.0, 1.0)))
ob_hand_r.location = (9.388e-17, -2.422, 1.818)
ob_hand_r.rotation_euler = (-1.608, -0.0, 0.0)
ob_hand_r.scale = (-0.1165, -0.0728, 1.0)
_vg = ob_hand_r.vertex_groups.new(name='Bone')
_vg = ob_hand_r.vertex_groups.new(name='Bone.001')
_vg = ob_hand_r.vertex_groups.new(name='Bone.002')
_vg = ob_hand_r.vertex_groups.new(name='Bone.003')
_vg = ob_hand_r.vertex_groups.new(name='Bone.004')
for _i, _w in zip([5, 7, 9, 11, 13, 14, 17, 19, 22, 23, 25, 27, 28], [0.005251, 0.231, 0.006755, 0.2096, 0.05851, 0.06392, 0.06192, 0.06797, 0.003472, 0.9974, 0.01319, 0.1353, 0.1409]): _vg.add([_i], _w, 'REPLACE')
_vg = ob_hand_r.vertex_groups.new(name='Bone.005')
for _i, _w in zip([0, 1, 2, 3, 4, 5, 6, 7, 8, 9, 10, 11, 12, 13, 14, 15, 16, 17, 18, 19, 20, 21, 22, 24, 25, 26, 27, 28, 29], [1.0, 1.0, 1.0, 1.0, 0.9964, 0.9724, 0.9762, 0.769, 0.9963, 0.9716, 0.9756, 0.7904, 0.9903, 0.9415, 0.9361, 0.99, 0.9923, 0.9381, 0.9921, 0.932, 0.9781, 0.9765, 0.9733, 0.9994, 0.9684, 0.9921, 0.8647, 0.8591, 0.9949]): _vg.add([_i], _w, 'REPLACE')
_vg = ob_hand_r.vertex_groups.new(name='Bone.006')
_vg = ob_hand_r.vertex_groups.new(name='Bone.007')
_vg = ob_hand_r.vertex_groups.new(name='Bone.008')
_vg = ob_hand_r.vertex_groups.new(name='Bone.009')
_m = ob_hand_r.modifiers.new('Armature', 'ARMATURE')
_m.object = ob_arm_r
_m = ob_hand_r.modifiers.new('Armature.001', 'ARMATURE')
_m.object = ob_armature
ob_leg_r.parent = ob_armature
ob_leg_r.matrix_parent_inverse = Matrix(((1.0, -0.0, 0.0, -0.0), (-0.0, 1.0, -0.0, 0.0), (0.0, -0.0, 1.0, -1.101), (-0.0, 0.0, -0.0, 1.0)))
ob_leg_r.location = (-3.803e-16, -0.5086, -0.5506)
ob_leg_r.rotation_euler = (-0.2344, -0.0, 0.0)
ob_leg_r.scale = (-0.1165, -0.0728, 1.0)
_vg = ob_leg_r.vertex_groups.new(name='Bone')
_vg = ob_leg_r.vertex_groups.new(name='Bone.001')
_vg = ob_leg_r.vertex_groups.new(name='Bone.002')
_vg = ob_leg_r.vertex_groups.new(name='Bone.003')
_vg = ob_leg_r.vertex_groups.new(name='Bone.004')
_vg = ob_leg_r.vertex_groups.new(name='Bone.005')
_vg = ob_leg_r.vertex_groups.new(name='Bone.006')
_vg.add([0, 1, 2, 3, 4, 5, 6, 7, 8, 9, 10, 11, 12, 13, 14, 15, 16, 17, 18, 19, 20, 21, 22, 23, 24, 25, 26, 27, 28, 29], 1.0, 'REPLACE')
_vg = ob_leg_r.vertex_groups.new(name='Bone.007')
_vg = ob_leg_r.vertex_groups.new(name='Bone.008')
_vg = ob_leg_r.vertex_groups.new(name='Bone.009')
_m = ob_leg_r.modifiers.new('Armature', 'ARMATURE')
_m.object = ob_splat_body
_m = ob_leg_r.modifiers.new('Armature.001', 'ARMATURE')
_m.object = ob_armature
ob_foot_r.parent = ob_armature
ob_foot_r.matrix_parent_inverse = Matrix(((1.0, -0.0, 0.0, -0.0), (-0.0, 1.0, -0.0, 0.0), (0.0, -0.0, 1.0, -1.101), (-0.0, 0.0, -0.0, 1.0)))
ob_foot_r.location = (-5.372e-16, -0.7402, -1.257)
ob_foot_r.rotation_euler = (0.01157, -0.0, 0.0)
ob_foot_r.scale = (-0.1165, -0.0728, 1.0)
_vg = ob_foot_r.vertex_groups.new(name='Bone')
_vg = ob_foot_r.vertex_groups.new(name='Bone.001')
_vg = ob_foot_r.vertex_groups.new(name='Bone.002')
_vg = ob_foot_r.vertex_groups.new(name='Bone.003')
_vg = ob_foot_r.vertex_groups.new(name='Bone.004')
_vg = ob_foot_r.vertex_groups.new(name='Bone.005')
_vg = ob_foot_r.vertex_groups.new(name='Bone.006')
for _i, _w in zip([0, 1, 2, 3, 4, 5, 6, 7, 9, 11, 12, 13, 14, 15, 16, 17, 20, 21, 22, 25, 26, 28], [0.1932, 0.4445, 0.1824, 0.3183, 0.499, 0.6066, 0.5083, 0.8232, 0.008034, 0.01952, 0.157, 0.1538, 0.1505, 0.1233, 0.5849, 0.8589, 0.1275, 0.6908, 0.8001, 0.1269, 0.1378, 0.7956]): _vg.add([_i], _w, 'REPLACE')
_vg = ob_foot_r.vertex_groups.new(name='Bone.007')
for _i, _w in zip([0, 1, 2, 3, 4, 5, 6, 7, 8, 9, 10, 11, 12, 13, 14, 15, 16, 17, 18, 19, 20, 21, 22, 23, 24, 25, 26, 27, 28], [0.8068, 0.5555, 0.8176, 0.6817, 0.501, 0.3934, 0.4917, 0.1768, 0.9842, 0.971, 0.9759, 0.9652, 0.843, 0.8462, 0.8495, 0.8767, 0.4151, 0.1411, 0.9959, 0.9822, 0.8725, 0.3092, 0.1999, 0.9787, 0.9859, 0.8731, 0.8622, 0.9968, 0.2044]): _vg.add([_i], _w, 'REPLACE')
_vg = ob_foot_r.vertex_groups.new(name='Bone.008')
_vg = ob_foot_r.vertex_groups.new(name='Bone.009')
_m = ob_foot_r.modifiers.new('Armature', 'ARMATURE')
_m.object = ob_leg_r
_m = ob_foot_r.modifiers.new('Armature.001', 'ARMATURE')
_m.object = ob_armature
ob_foot_l.parent = ob_armature
ob_foot_l.matrix_parent_inverse = Matrix(((1.0, -0.0, 0.0, -0.0), (-0.0, 1.0, -0.0, 0.0), (0.0, -0.0, 1.0, -1.101), (-0.0, 0.0, -0.0, 1.0)))
ob_foot_l.location = (-5.385e-16, 0.8675, -1.263)
ob_foot_l.rotation_euler = (0.01157, -0.0, 0.0)
ob_foot_l.scale = (-0.1165, -0.0728, 1.0)
_vg = ob_foot_l.vertex_groups.new(name='Bone')
_vg = ob_foot_l.vertex_groups.new(name='Bone.001')
_vg = ob_foot_l.vertex_groups.new(name='Bone.002')
_vg = ob_foot_l.vertex_groups.new(name='Bone.003')
_vg = ob_foot_l.vertex_groups.new(name='Bone.004')
_vg = ob_foot_l.vertex_groups.new(name='Bone.005')
_vg = ob_foot_l.vertex_groups.new(name='Bone.006')
_vg = ob_foot_l.vertex_groups.new(name='Bone.007')
_vg = ob_foot_l.vertex_groups.new(name='Bone.008')
for _i, _w in zip([0, 1, 2, 3, 4, 5, 6, 7, 8, 9, 12, 13, 14, 15, 16, 17, 20, 21, 22, 24, 25, 26, 28], [0.189, 0.3285, 0.1992, 0.4476, 0.5096, 0.8716, 0.4925, 0.5994, 0.01065, 0.03979, 0.1427, 0.1151, 0.1602, 0.1583, 0.5804, 0.837, 0.1326, 0.8239, 0.6717, 0.007636, 0.1479, 0.115, 0.7856]): _vg.add([_i], _w, 'REPLACE')
_vg = ob_foot_l.vertex_groups.new(name='Bone.009')
for _i, _w in zip([0, 1, 2, 3, 4, 5, 6, 7, 8, 9, 10, 11, 12, 13, 14, 15, 16, 17, 18, 19, 20, 21, 22, 23, 24, 25, 26, 27, 28], [0.811, 0.6715, 0.8008, 0.5524, 0.4904, 0.1284, 0.5075, 0.4006, 0.9697, 0.9551, 0.9912, 0.9783, 0.8573, 0.8849, 0.8398, 0.8417, 0.4196, 0.163, 0.9937, 0.9789, 0.8674, 0.1761, 0.3283, 0.9935, 0.9712, 0.8521, 0.885, 0.9933, 0.2144]): _vg.add([_i], _w, 'REPLACE')
_m = ob_foot_l.modifiers.new('Armature', 'ARMATURE')
_m.object = ob_leg_l
_m = ob_foot_l.modifiers.new('Armature.001', 'ARMATURE')
_m.object = ob_armature
ob_leg_l.parent = ob_armature
ob_leg_l.matrix_parent_inverse = Matrix(((1.0, -0.0, 0.0, -0.0), (-0.0, 1.0, -0.0, 0.0), (0.0, -0.0, 1.0, -1.101), (-0.0, 0.0, -0.0, 1.0)))
ob_leg_l.location = (-3.791e-16, 0.5713, -0.5453)
ob_leg_l.rotation_euler = (0.3238, -0.0, 0.0)
ob_leg_l.scale = (-0.1165, -0.0728, 1.0)
_vg = ob_leg_l.vertex_groups.new(name='Bone')
_vg = ob_leg_l.vertex_groups.new(name='Bone.001')
_vg = ob_leg_l.vertex_groups.new(name='Bone.002')
_vg = ob_leg_l.vertex_groups.new(name='Bone.003')
_vg = ob_leg_l.vertex_groups.new(name='Bone.004')
_vg = ob_leg_l.vertex_groups.new(name='Bone.005')
_vg = ob_leg_l.vertex_groups.new(name='Bone.006')
_vg = ob_leg_l.vertex_groups.new(name='Bone.007')
_vg = ob_leg_l.vertex_groups.new(name='Bone.008')
_vg.add([0, 1, 2, 3, 4, 5, 6, 7, 8, 9, 10, 11, 12, 13, 14, 15, 16, 17, 18, 19, 20, 21, 22, 23, 24, 25, 26, 27, 28, 29], 1.0, 'REPLACE')
_vg = ob_leg_l.vertex_groups.new(name='Bone.009')
_m = ob_leg_l.modifiers.new('Armature', 'ARMATURE')
_m.object = ob_splat_body
_m = ob_leg_l.modifiers.new('Armature.001', 'ARMATURE')
_m.object = ob_armature
ob_armature.location = (0.0, 0.0, 1.101)
ob_armature.rotation_euler = (0.0, -0.3409, 0.0)

# ---- collection membership
col_collection.objects.link(ob_splat_head_cube)
col_collection.objects.link(ob_camera)
col_collection.objects.link(ob_cube_001)
col_collection.objects.link(ob_cube_002)
col_collection.objects.link(ob_cube_003)
col_collection.objects.link(ob_cube_004)
col_collection.objects.link(ob_plane)
col_collection.objects.link(ob_plane_001)
col_collection.objects.link(ob_plane_002)
col_collection.objects.link(ob_plane_003)
col_collection.objects.link(ob_splat_body)
col_collection.objects.link(ob_arm_r)
col_collection.objects.link(ob_arm_l)
col_collection.objects.link(ob_hand_l)
col_collection.objects.link(ob_hand_r)
col_collection.objects.link(ob_leg_r)
col_collection.objects.link(ob_foot_r)
col_collection.objects.link(ob_foot_l)
col_collection.objects.link(ob_leg_l)
col_collection.objects.link(ob_armature)

# ---- scene / render settings (as saved in the file)
scene.camera = ob_camera
scene.frame_start = 1; scene.frame_end = 1; scene.frame_set(1)
scene.render.engine = 'BLENDER_EEVEE_NEXT'
scene.cycles.sampling_pattern = 'TABULATED_SOBOL'
scene.view_settings.view_transform = 'Filmic'
bpy.context.view_layer.update()

